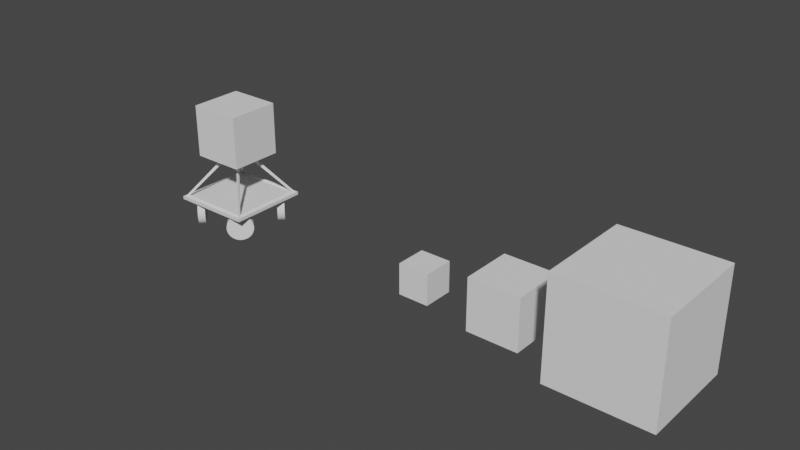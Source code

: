 # Source: crudemodel.blend  (saved by Blender 3.1.7; exported with 4.5.12 LTS)
import bpy
from mathutils import Matrix  # noqa: F401  (used for matrix-valued properties, if any)

bpy.ops.wm.read_factory_settings(use_empty=True)
scene = bpy.context.scene
scene.name = 'Scene'

# ---- collections
col_collection = bpy.data.collections.new('Collection'); scene.collection.children.link(col_collection)

# ---- world
world_world = bpy.data.worlds.new('World'); scene.world = world_world
world_world.use_nodes = True; world_world.node_tree.nodes.clear()
_N = world_world.node_tree.nodes; _L = world_world.node_tree.links
n0 = _N.new('ShaderNodeOutputWorld'); n0.name = 'World Output'; n0.location = (300, 300)
n1 = _N.new('ShaderNodeBackground'); n1.name = 'Background'; n1.location = (10, 300)
n1.inputs[0].default_value = (0.05088, 0.05088, 0.05088, 1.0)
_L.new(n1.outputs[0], n0.inputs[0])
n0.is_active_output = True
world_world.color = (0.05088, 0.05088, 0.05088)
world_world.use_sun_shadow = False
world_world.sun_shadow_jitter_overblur = 0.0

# ---- meshes
me_plane = bpy.data.meshes.new('Plane')
me_plane.from_pydata([(-1.0, -1.0, 0.0), (1.0, -1.0, 0.0), (-1.0, 1.0, 0.0), (1.0, 1.0, 0.0), (-1.0, 1.0, -0.07517), (-1.0, -1.0, -0.07517), (1.0, -1.0, -0.07517), (1.0, 1.0, -0.07517)], [], [(0, 2, 3, 1), (5, 6, 7, 4), (3, 2, 4, 7), (0, 1, 6, 5), (1, 3, 7, 6), (2, 0, 5, 4)])
_uv = me_plane.uv_layers.new(name='UVMap')
_uv.uv.foreach_set('vector', [0.0, 0.0, 0.0, 1.0, 1.0, 1.0, 1.0, 0.0, 0.0, 0.0, 1.0, 0.0, 1.0, 1.0, 0.0, 1.0, 1.0, 1.0, 0.0, 1.0, 0.0, 1.0, 1.0, 1.0, 0.0, 0.0, 1.0, 0.0, 1.0, 0.0, 0.0, 0.0, 1.0, 0.0, 1.0, 1.0, 1.0, 1.0, 1.0, 0.0, 0.0, 1.0, 0.0, 0.0, 0.0, 0.0, 0.0, 1.0])
me_plane.use_remesh_fix_poles = True
me_plane.use_remesh_preserve_attributes = False
me_plane.update()
me_cone = bpy.data.meshes.new('Cone')
me_cone.from_pydata([(3.241e-08, 2.025, -1.0), (2.025, -5.612e-08, -1.0), (-1.446e-07, -2.025, -1.0), (-2.025, 5.656e-08, -1.0), (0.0, 0.0, 1.0)], [], [(0, 4, 1), (1, 4, 2), (0, 1, 2, 3), (2, 4, 3), (3, 4, 0)])
_uv = me_cone.uv_layers.new(name='UVMap')
_uv.uv.foreach_set('vector', [0.25, 0.49, 0.25, 0.25, 0.49, 0.25, 0.49, 0.25, 0.25, 0.25, 0.25, 0.01, 0.75, 0.49, 0.99, 0.25, 0.75, 0.01, 0.51, 0.25, 0.25, 0.01, 0.25, 0.25, 0.01, 0.25, 0.01, 0.25, 0.25, 0.25, 0.25, 0.49])
me_cone.use_remesh_fix_poles = True
me_cone.use_remesh_preserve_attributes = False
me_cone.update()
me_cube_002 = bpy.data.meshes.new('Cube.002')
me_cube_002.from_pydata([(-1.0, -1.0, -1.0), (-1.0, -1.0, 1.0), (-1.0, 1.0, -1.0), (-1.0, 1.0, 1.0), (1.0, -1.0, -1.0), (1.0, -1.0, 1.0), (1.0, 1.0, -1.0), (1.0, 1.0, 1.0)], [], [(0, 1, 3, 2), (2, 3, 7, 6), (6, 7, 5, 4), (4, 5, 1, 0), (2, 6, 4, 0), (7, 3, 1, 5)])
_uv = me_cube_002.uv_layers.new(name='UVMap')
_uv.uv.foreach_set('vector', [0.375, 0.0, 0.625, 0.0, 0.625, 0.25, 0.375, 0.25, 0.375, 0.25, 0.625, 0.25, 0.625, 0.5, 0.375, 0.5, 0.375, 0.5, 0.625, 0.5, 0.625, 0.75, 0.375, 0.75, 0.375, 0.75, 0.625, 0.75, 0.625, 1.0, 0.375, 1.0, 0.125, 0.5, 0.375, 0.5, 0.375, 0.75, 0.125, 0.75, 0.625, 0.5, 0.875, 0.5, 0.875, 0.75, 0.625, 0.75])
me_cube_002.use_remesh_fix_poles = True
me_cube_002.use_remesh_preserve_attributes = False
me_cube_002.update()
me_cylinder = bpy.data.meshes.new('Cylinder')
me_cylinder.from_pydata([(0.6201, 0.8015, -1.519), (0.6201, 0.6069, -1.325), (0.733, 0.8105, -1.51), (0.733, 0.6159, -1.316), (0.8403, 0.837, -1.484), (0.8403, 0.6424, -1.289), (0.9365, 0.8798, -1.441), (0.9365, 0.6852, -1.246), (1.017, 0.9366, -1.384), (1.017, 0.742, -1.189), (1.077, 1.005, -1.316), (1.077, 0.81, -1.121), (1.115, 1.08, -1.24), (1.115, 0.8859, -1.046), (1.128, 1.16, -1.16), (1.128, 0.9657, -0.9657), (1.115, 1.24, -1.08), (1.115, 1.046, -0.8859), (1.077, 1.316, -1.005), (1.077, 1.121, -0.81), (1.017, 1.384, -0.9366), (1.017, 1.189, -0.742), (0.9365, 1.441, -0.8798), (0.9365, 1.246, -0.6852), (0.8403, 1.484, -0.837), (0.8403, 1.289, -0.6424), (0.733, 1.51, -0.8105), (0.733, 1.316, -0.6159), (0.6201, 1.519, -0.8015), (0.6201, 1.325, -0.6069), (0.5072, 1.51, -0.8105), (0.5072, 1.316, -0.6159), (0.3999, 1.484, -0.837), (0.3999, 1.289, -0.6424), (0.3037, 1.441, -0.8798), (0.3037, 1.246, -0.6852), (0.2233, 1.384, -0.9366), (0.2233, 1.189, -0.742), (0.1629, 1.316, -1.005), (0.1629, 1.121, -0.81), (0.1254, 1.24, -1.08), (0.1254, 1.046, -0.8859), (0.1126, 1.16, -1.16), (0.1126, 0.9657, -0.9657), (0.1254, 1.08, -1.24), (0.1254, 0.8859, -1.046), (0.1629, 1.005, -1.316), (0.1629, 0.81, -1.121), (0.2233, 0.9366, -1.384), (0.2233, 0.742, -1.189), (0.3037, 0.8798, -1.441), (0.3037, 0.6852, -1.246), (0.3999, 0.837, -1.484), (0.3999, 0.6424, -1.289), (0.5072, 0.8105, -1.51), (0.5072, 0.6159, -1.316)], [], [(0, 1, 3, 2), (2, 3, 5, 4), (4, 5, 7, 6), (6, 7, 9, 8), (8, 9, 11, 10), (10, 11, 13, 12), (12, 13, 15, 14), (14, 15, 17, 16), (16, 17, 19, 18), (18, 19, 21, 20), (20, 21, 23, 22), (22, 23, 25, 24), (24, 25, 27, 26), (26, 27, 29, 28), (28, 29, 31, 30), (30, 31, 33, 32), (32, 33, 35, 34), (34, 35, 37, 36), (36, 37, 39, 38), (38, 39, 41, 40), (40, 41, 43, 42), (42, 43, 45, 44), (44, 45, 47, 46), (46, 47, 49, 48), (48, 49, 51, 50), (50, 51, 53, 52), (3, 1, 55, 53, 51, 49, 47, 45, 43, 41, 39, 37, 35, 33, 31, 29, 27, 25, 23, 21, 19, 17, 15, 13, 11, 9, 7, 5), (52, 53, 55, 54), (54, 55, 1, 0), (0, 2, 4, 6, 8, 10, 12, 14, 16, 18, 20, 22, 24, 26, 28, 30, 32, 34, 36, 38, 40, 42, 44, 46, 48, 50, 52, 54)])
_k = {(0, 2): 1.0, (1, 3): 1.0, (2, 4): 1.0, (3, 5): 1.0, (4, 6): 1.0, (5, 7): 1.0, (6, 8): 1.0, (7, 9): 1.0, (8, 10): 1.0, (9, 11): 1.0, (10, 12): 1.0, (11, 13): 1.0, (12, 14): 1.0, (13, 15): 1.0, (14, 16): 1.0, (15, 17): 1.0, (16, 18): 1.0, (17, 19): 1.0, (18, 20): 1.0, (19, 21): 1.0, (20, 22): 1.0, (21, 23): 1.0, (22, 24): 1.0, (23, 25): 1.0, (24, 26): 1.0, (25, 27): 1.0, (26, 28): 1.0, (27, 29): 1.0, (28, 30): 1.0, (29, 31): 1.0, (30, 32): 1.0, (31, 33): 1.0, (32, 34): 1.0, (33, 35): 1.0, (34, 36): 1.0, (35, 37): 1.0, (36, 38): 1.0, (37, 39): 1.0, (38, 40): 1.0, (39, 41): 1.0, (40, 42): 1.0, (41, 43): 1.0, (42, 44): 1.0, (43, 45): 1.0, (44, 46): 1.0, (45, 47): 1.0, (46, 48): 1.0, (47, 49): 1.0, (48, 50): 1.0, (49, 51): 1.0, (50, 52): 1.0, (51, 53): 1.0, (52, 54): 1.0, (53, 55): 1.0, (0, 54): 1.0, (1, 55): 1.0}
me_cylinder.attributes.new('crease_edge', 'FLOAT', 'EDGE').data.foreach_set('value', [_k.get((min(e.vertices), max(e.vertices)), 0.0) for e in me_cylinder.edges])
_uv = me_cylinder.uv_layers.new(name='UVMap')
_uv.uv.foreach_set('vector', [1.0, 0.5, 1.0, 1.0, 0.9643, 1.0, 0.9643, 0.5, 0.9643, 0.5, 0.9643, 1.0, 0.9286, 1.0, 0.9286, 0.5, 0.9286, 0.5, 0.9286, 1.0, 0.8929, 1.0, 0.8929, 0.5, 0.8929, 0.5, 0.8929, 1.0, 0.8571, 1.0, 0.8571, 0.5, 0.8571, 0.5, 0.8571, 1.0, 0.8214, 1.0, 0.8214, 0.5, 0.8214, 0.5, 0.8214, 1.0, 0.7857, 1.0, 0.7857, 0.5, 0.7857, 0.5, 0.7857, 1.0, 0.75, 1.0, 0.75, 0.5, 0.75, 0.5, 0.75, 1.0, 0.7143, 1.0, 0.7143, 0.5, 0.7143, 0.5, 0.7143, 1.0, 0.6786, 1.0, 0.6786, 0.5, 0.6786, 0.5, 0.6786, 1.0, 0.6429, 1.0, 0.6429, 0.5, 0.6429, 0.5, 0.6429, 1.0, 0.6071, 1.0, 0.6071, 0.5, 0.6071, 0.5, 0.6071, 1.0, 0.5714, 1.0, 0.5714, 0.5, 0.5714, 0.5, 0.5714, 1.0, 0.5357, 1.0, 0.5357, 0.5, 0.5357, 0.5, 0.5357, 1.0, 0.5, 1.0, 0.5, 0.5, 0.5, 0.5, 0.5, 1.0, 0.4643, 1.0, 0.4643, 0.5, 0.4643, 0.5, 0.4643, 1.0, 0.4286, 1.0, 0.4286, 0.5, 0.4286, 0.5, 0.4286, 1.0, 0.3929, 1.0, 0.3929, 0.5, 0.3929, 0.5, 0.3929, 1.0, 0.3571, 1.0, 0.3571, 0.5, 0.3571, 0.5, 0.3571, 1.0, 0.3214, 1.0, 0.3214, 0.5, 0.3214, 0.5, 0.3214, 1.0, 0.2857, 1.0, 0.2857, 0.5, 0.2857, 0.5, 0.2857, 1.0, 0.25, 1.0, 0.25, 0.5, 0.25, 0.5, 0.25, 1.0, 0.2143, 1.0, 0.2143, 0.5, 0.2143, 0.5, 0.2143, 1.0, 0.1786, 1.0, 0.1786, 0.5, 0.1786, 0.5, 0.1786, 1.0, 0.1429, 1.0, 0.1429, 0.5, 0.1429, 0.5, 0.1429, 1.0, 0.1071, 1.0, 0.1071, 0.5, 0.1071, 0.5, 0.1071, 1.0, 0.07143, 1.0, 0.07143, 0.5, 0.3034, 0.484, 0.25, 0.49, 0.1966, 0.484, 0.1459, 0.4662, 0.1004, 0.4376, 0.06236, 0.3996, 0.03377, 0.3541, 0.01602, 0.3034, 0.01, 0.25, 0.01602, 0.1966, 0.03377, 0.1459, 0.06236, 0.1004, 0.1004, 0.06236, 0.1459, 0.03377, 0.1966, 0.01602, 0.25, 0.01, 0.3034, 0.01602, 0.3541, 0.03377, 0.3996, 0.06236, 0.4376, 0.1004, 0.4662, 0.1459, 0.484, 0.1966, 0.49, 0.25, 0.484, 0.3034, 0.4662, 0.3541, 0.4376, 0.3996, 0.3996, 0.4376, 0.3541, 0.4662, 0.07143, 0.5, 0.07143, 1.0, 0.03571, 1.0, 0.03571, 0.5, 0.03571, 0.5, 0.03571, 1.0, 1.565e-07, 1.0, 1.565e-07, 0.5, 0.75, 0.49, 0.8034, 0.484, 0.8541, 0.4662, 0.8996, 0.4376, 0.9376, 0.3996, 0.9662, 0.3541, 0.984, 0.3034, 0.99, 0.25, 0.984, 0.1966, 0.9662, 0.1459, 0.9376, 0.1004, 0.8996, 0.06236, 0.8541, 0.03377, 0.8034, 0.01602, 0.75, 0.01, 0.6966, 0.01602, 0.6459, 0.03377, 0.6004, 0.06236, 0.5624, 0.1004, 0.5338, 0.1459, 0.516, 0.1966, 0.51, 0.25, 0.516, 0.3034, 0.5338, 0.3541, 0.5624, 0.3996, 0.6004, 0.4376, 0.6459, 0.4662, 0.6966, 0.484])
me_cylinder.use_remesh_fix_poles = True
me_cylinder.use_remesh_preserve_attributes = False
me_cylinder.update()
me_cylinder_001 = bpy.data.meshes.new('Cylinder.001')
me_cylinder_001.from_pydata([(0.6201, 0.8015, 1.519), (0.733, 0.8105, 1.51), (0.6201, 0.6069, 1.325), (0.5072, 0.8105, 1.51), (0.3999, 0.837, 1.484), (0.5072, 0.6159, 1.316), (0.3999, 0.6424, 1.289), (0.3037, 0.6852, 1.246), (0.2233, 0.742, 1.189), (0.3037, 0.8798, 1.441), (0.2233, 0.9366, 1.384), (0.1629, 1.005, 1.316), (0.1254, 1.08, 1.24), (0.1629, 0.81, 1.121), (0.1254, 0.8859, 1.046), (0.1126, 0.9657, 0.9657), (0.1254, 1.046, 0.8859), (0.1126, 1.16, 1.16), (0.1254, 1.24, 1.08), (0.1629, 1.316, 1.005), (0.2233, 1.384, 0.9366), (0.1629, 1.121, 0.81), (0.2233, 1.189, 0.742), (0.3037, 1.246, 0.6852), (0.3999, 1.289, 0.6424), (0.3037, 1.441, 0.8798), (0.3999, 1.484, 0.837), (0.5072, 1.51, 0.8105), (0.6201, 1.519, 0.8015), (0.5072, 1.316, 0.6159), (0.6201, 1.325, 0.6069), (0.733, 1.316, 0.6159), (0.8403, 1.289, 0.6424), (0.733, 1.51, 0.8105), (0.8403, 1.484, 0.837), (0.9365, 1.441, 0.8798), (1.017, 1.384, 0.9366), (0.9365, 1.246, 0.6852), (1.017, 1.189, 0.742), (1.077, 1.121, 0.81), (1.115, 1.046, 0.8859), (1.077, 1.316, 1.005), (1.115, 1.24, 1.08), (1.128, 1.16, 1.16), (1.115, 1.08, 1.24), (1.128, 0.9657, 0.9657), (1.115, 0.8859, 1.046), (1.077, 0.81, 1.121), (1.017, 0.742, 1.189), (1.077, 1.005, 1.316), (1.017, 0.9366, 1.384), (0.9365, 0.8798, 1.441), (0.8403, 0.837, 1.484), (0.9365, 0.6852, 1.246), (0.8403, 0.6424, 1.289), (0.733, 0.6159, 1.316)], [], [(0, 1, 52, 51, 50, 49, 44, 43, 42, 41, 36, 35, 34, 33, 28, 27, 26, 25, 20, 19, 18, 17, 12, 11, 10, 9, 4, 3), (0, 2, 55, 1), (3, 5, 2, 0), (4, 6, 5, 3), (55, 2, 5, 6, 7, 8, 13, 14, 15, 16, 21, 22, 23, 24, 29, 30, 31, 32, 37, 38, 39, 40, 45, 46, 47, 48, 53, 54), (9, 7, 6, 4), (10, 8, 7, 9), (11, 13, 8, 10), (12, 14, 13, 11), (17, 15, 14, 12), (18, 16, 15, 17), (19, 21, 16, 18), (20, 22, 21, 19), (25, 23, 22, 20), (26, 24, 23, 25), (27, 29, 24, 26), (28, 30, 29, 27), (33, 31, 30, 28), (34, 32, 31, 33), (35, 37, 32, 34), (36, 38, 37, 35), (41, 39, 38, 36), (42, 40, 39, 41), (43, 45, 40, 42), (44, 46, 45, 43), (49, 47, 46, 44), (50, 48, 47, 49), (51, 53, 48, 50), (52, 54, 53, 51), (1, 55, 54, 52)])
_k = {(0, 1): 1.0, (0, 3): 1.0, (3, 4): 1.0, (5, 6): 1.0, (2, 5): 1.0, (6, 7): 1.0, (7, 8): 1.0, (9, 10): 1.0, (4, 9): 1.0, (10, 11): 1.0, (11, 12): 1.0, (13, 14): 1.0, (8, 13): 1.0, (14, 15): 1.0, (15, 16): 1.0, (17, 18): 1.0, (12, 17): 1.0, (18, 19): 1.0, (19, 20): 1.0, (21, 22): 1.0, (16, 21): 1.0, (22, 23): 1.0, (23, 24): 1.0, (25, 26): 1.0, (20, 25): 1.0, (26, 27): 1.0, (27, 28): 1.0, (29, 30): 1.0, (24, 29): 1.0, (30, 31): 1.0, (31, 32): 1.0, (33, 34): 1.0, (28, 33): 1.0, (34, 35): 1.0, (35, 36): 1.0, (37, 38): 1.0, (32, 37): 1.0, (38, 39): 1.0, (39, 40): 1.0, (41, 42): 1.0, (36, 41): 1.0, (42, 43): 1.0, (43, 44): 1.0, (45, 46): 1.0, (40, 45): 1.0, (46, 47): 1.0, (47, 48): 1.0, (49, 50): 1.0, (44, 49): 1.0, (50, 51): 1.0, (51, 52): 1.0, (53, 54): 1.0, (48, 53): 1.0, (54, 55): 1.0, (2, 55): 1.0, (1, 52): 1.0}
me_cylinder_001.attributes.new('crease_edge', 'FLOAT', 'EDGE').data.foreach_set('value', [_k.get((min(e.vertices), max(e.vertices)), 0.0) for e in me_cylinder_001.edges])
_uv = me_cylinder_001.uv_layers.new(name='UVMap')
_uv.uv.foreach_set('vector', [0.75, 0.49, 0.8034, 0.484, 0.8541, 0.4662, 0.8996, 0.4376, 0.9376, 0.3996, 0.9662, 0.3541, 0.984, 0.3034, 0.99, 0.25, 0.984, 0.1966, 0.9662, 0.1459, 0.9376, 0.1004, 0.8996, 0.06236, 0.8541, 0.03377, 0.8034, 0.01602, 0.75, 0.01, 0.6966, 0.01602, 0.6459, 0.03377, 0.6004, 0.06236, 0.5624, 0.1004, 0.5338, 0.1459, 0.516, 0.1966, 0.51, 0.25, 0.516, 0.3034, 0.5338, 0.3541, 0.5624, 0.3996, 0.6004, 0.4376, 0.6459, 0.4662, 0.6966, 0.484, 1.0, 0.5, 1.0, 1.0, 0.9643, 1.0, 0.9643, 0.5, 0.03571, 0.5, 0.03571, 1.0, 1.565e-07, 1.0, 1.565e-07, 0.5, 0.07143, 0.5, 0.07143, 1.0, 0.03571, 1.0, 0.03571, 0.5, 0.3034, 0.484, 0.25, 0.49, 0.1966, 0.484, 0.1459, 0.4662, 0.1004, 0.4376, 0.06236, 0.3996, 0.03377, 0.3541, 0.01602, 0.3034, 0.01, 0.25, 0.01602, 0.1966, 0.03377, 0.1459, 0.06236, 0.1004, 0.1004, 0.06236, 0.1459, 0.03377, 0.1966, 0.01602, 0.25, 0.01, 0.3034, 0.01602, 0.3541, 0.03377, 0.3996, 0.06236, 0.4376, 0.1004, 0.4662, 0.1459, 0.484, 0.1966, 0.49, 0.25, 0.484, 0.3034, 0.4662, 0.3541, 0.4376, 0.3996, 0.3996, 0.4376, 0.3541, 0.4662, 0.1071, 0.5, 0.1071, 1.0, 0.07143, 1.0, 0.07143, 0.5, 0.1429, 0.5, 0.1429, 1.0, 0.1071, 1.0, 0.1071, 0.5, 0.1786, 0.5, 0.1786, 1.0, 0.1429, 1.0, 0.1429, 0.5, 0.2143, 0.5, 0.2143, 1.0, 0.1786, 1.0, 0.1786, 0.5, 0.25, 0.5, 0.25, 1.0, 0.2143, 1.0, 0.2143, 0.5, 0.2857, 0.5, 0.2857, 1.0, 0.25, 1.0, 0.25, 0.5, 0.3214, 0.5, 0.3214, 1.0, 0.2857, 1.0, 0.2857, 0.5, 0.3571, 0.5, 0.3571, 1.0, 0.3214, 1.0, 0.3214, 0.5, 0.3929, 0.5, 0.3929, 1.0, 0.3571, 1.0, 0.3571, 0.5, 0.4286, 0.5, 0.4286, 1.0, 0.3929, 1.0, 0.3929, 0.5, 0.4643, 0.5, 0.4643, 1.0, 0.4286, 1.0, 0.4286, 0.5, 0.5, 0.5, 0.5, 1.0, 0.4643, 1.0, 0.4643, 0.5, 0.5357, 0.5, 0.5357, 1.0, 0.5, 1.0, 0.5, 0.5, 0.5714, 0.5, 0.5714, 1.0, 0.5357, 1.0, 0.5357, 0.5, 0.6071, 0.5, 0.6071, 1.0, 0.5714, 1.0, 0.5714, 0.5, 0.6429, 0.5, 0.6429, 1.0, 0.6071, 1.0, 0.6071, 0.5, 0.6786, 0.5, 0.6786, 1.0, 0.6429, 1.0, 0.6429, 0.5, 0.7143, 0.5, 0.7143, 1.0, 0.6786, 1.0, 0.6786, 0.5, 0.75, 0.5, 0.75, 1.0, 0.7143, 1.0, 0.7143, 0.5, 0.7857, 0.5, 0.7857, 1.0, 0.75, 1.0, 0.75, 0.5, 0.8214, 0.5, 0.8214, 1.0, 0.7857, 1.0, 0.7857, 0.5, 0.8571, 0.5, 0.8571, 1.0, 0.8214, 1.0, 0.8214, 0.5, 0.8929, 0.5, 0.8929, 1.0, 0.8571, 1.0, 0.8571, 0.5, 0.9286, 0.5, 0.9286, 1.0, 0.8929, 1.0, 0.8929, 0.5, 0.9643, 0.5, 0.9643, 1.0, 0.9286, 1.0, 0.9286, 0.5])
me_cylinder_001.use_remesh_fix_poles = True
me_cylinder_001.use_remesh_preserve_attributes = False
me_cylinder_001.update()
me_cylinder_002 = bpy.data.meshes.new('Cylinder.002')
me_cylinder_002.from_pydata([(0.6201, -0.8015, -1.519), (0.733, -0.8105, -1.51), (0.6201, -0.6069, -1.325), (0.5072, -0.8105, -1.51), (0.3999, -0.837, -1.484), (0.5072, -0.6159, -1.316), (0.3999, -0.6424, -1.289), (0.3037, -0.6852, -1.246), (0.2233, -0.742, -1.189), (0.3037, -0.8798, -1.441), (0.2233, -0.9366, -1.384), (0.1629, -1.005, -1.316), (0.1254, -1.08, -1.24), (0.1629, -0.81, -1.121), (0.1254, -0.8859, -1.046), (0.1126, -0.9657, -0.9657), (0.1254, -1.046, -0.8859), (0.1126, -1.16, -1.16), (0.1254, -1.24, -1.08), (0.1629, -1.316, -1.005), (0.2233, -1.384, -0.9366), (0.1629, -1.121, -0.81), (0.2233, -1.189, -0.742), (0.3037, -1.246, -0.6852), (0.3999, -1.289, -0.6424), (0.3037, -1.441, -0.8798), (0.3999, -1.484, -0.837), (0.5072, -1.51, -0.8105), (0.6201, -1.519, -0.8015), (0.5072, -1.316, -0.6159), (0.6201, -1.325, -0.6069), (0.733, -1.316, -0.6159), (0.8403, -1.289, -0.6424), (0.733, -1.51, -0.8105), (0.8403, -1.484, -0.837), (0.9365, -1.441, -0.8798), (1.017, -1.384, -0.9366), (0.9365, -1.246, -0.6852), (1.017, -1.189, -0.742), (1.077, -1.121, -0.81), (1.115, -1.046, -0.8859), (1.077, -1.316, -1.005), (1.115, -1.24, -1.08), (1.128, -1.16, -1.16), (1.115, -1.08, -1.24), (1.128, -0.9657, -0.9657), (1.115, -0.8859, -1.046), (1.077, -0.81, -1.121), (1.017, -0.742, -1.189), (1.077, -1.005, -1.316), (1.017, -0.9366, -1.384), (0.9365, -0.8798, -1.441), (0.8403, -0.837, -1.484), (0.9365, -0.6852, -1.246), (0.8403, -0.6424, -1.289), (0.733, -0.6159, -1.316)], [], [(0, 1, 52, 51, 50, 49, 44, 43, 42, 41, 36, 35, 34, 33, 28, 27, 26, 25, 20, 19, 18, 17, 12, 11, 10, 9, 4, 3), (0, 2, 55, 1), (3, 5, 2, 0), (4, 6, 5, 3), (55, 2, 5, 6, 7, 8, 13, 14, 15, 16, 21, 22, 23, 24, 29, 30, 31, 32, 37, 38, 39, 40, 45, 46, 47, 48, 53, 54), (9, 7, 6, 4), (10, 8, 7, 9), (11, 13, 8, 10), (12, 14, 13, 11), (17, 15, 14, 12), (18, 16, 15, 17), (19, 21, 16, 18), (20, 22, 21, 19), (25, 23, 22, 20), (26, 24, 23, 25), (27, 29, 24, 26), (28, 30, 29, 27), (33, 31, 30, 28), (34, 32, 31, 33), (35, 37, 32, 34), (36, 38, 37, 35), (41, 39, 38, 36), (42, 40, 39, 41), (43, 45, 40, 42), (44, 46, 45, 43), (49, 47, 46, 44), (50, 48, 47, 49), (51, 53, 48, 50), (52, 54, 53, 51), (1, 55, 54, 52)])
_k = {(0, 1): 1.0, (0, 3): 1.0, (3, 4): 1.0, (5, 6): 1.0, (2, 5): 1.0, (6, 7): 1.0, (7, 8): 1.0, (9, 10): 1.0, (4, 9): 1.0, (10, 11): 1.0, (11, 12): 1.0, (13, 14): 1.0, (8, 13): 1.0, (14, 15): 1.0, (15, 16): 1.0, (17, 18): 1.0, (12, 17): 1.0, (18, 19): 1.0, (19, 20): 1.0, (21, 22): 1.0, (16, 21): 1.0, (22, 23): 1.0, (23, 24): 1.0, (25, 26): 1.0, (20, 25): 1.0, (26, 27): 1.0, (27, 28): 1.0, (29, 30): 1.0, (24, 29): 1.0, (30, 31): 1.0, (31, 32): 1.0, (33, 34): 1.0, (28, 33): 1.0, (34, 35): 1.0, (35, 36): 1.0, (37, 38): 1.0, (32, 37): 1.0, (38, 39): 1.0, (39, 40): 1.0, (41, 42): 1.0, (36, 41): 1.0, (42, 43): 1.0, (43, 44): 1.0, (45, 46): 1.0, (40, 45): 1.0, (46, 47): 1.0, (47, 48): 1.0, (49, 50): 1.0, (44, 49): 1.0, (50, 51): 1.0, (51, 52): 1.0, (53, 54): 1.0, (48, 53): 1.0, (54, 55): 1.0, (2, 55): 1.0, (1, 52): 1.0}
me_cylinder_002.attributes.new('crease_edge', 'FLOAT', 'EDGE').data.foreach_set('value', [_k.get((min(e.vertices), max(e.vertices)), 0.0) for e in me_cylinder_002.edges])
_uv = me_cylinder_002.uv_layers.new(name='UVMap')
_uv.uv.foreach_set('vector', [0.75, 0.49, 0.8034, 0.484, 0.8541, 0.4662, 0.8996, 0.4376, 0.9376, 0.3996, 0.9662, 0.3541, 0.984, 0.3034, 0.99, 0.25, 0.984, 0.1966, 0.9662, 0.1459, 0.9376, 0.1004, 0.8996, 0.06236, 0.8541, 0.03377, 0.8034, 0.01602, 0.75, 0.01, 0.6966, 0.01602, 0.6459, 0.03377, 0.6004, 0.06236, 0.5624, 0.1004, 0.5338, 0.1459, 0.516, 0.1966, 0.51, 0.25, 0.516, 0.3034, 0.5338, 0.3541, 0.5624, 0.3996, 0.6004, 0.4376, 0.6459, 0.4662, 0.6966, 0.484, 1.0, 0.5, 1.0, 1.0, 0.9643, 1.0, 0.9643, 0.5, 0.03571, 0.5, 0.03571, 1.0, 1.565e-07, 1.0, 1.565e-07, 0.5, 0.07143, 0.5, 0.07143, 1.0, 0.03571, 1.0, 0.03571, 0.5, 0.3034, 0.484, 0.25, 0.49, 0.1966, 0.484, 0.1459, 0.4662, 0.1004, 0.4376, 0.06236, 0.3996, 0.03377, 0.3541, 0.01602, 0.3034, 0.01, 0.25, 0.01602, 0.1966, 0.03377, 0.1459, 0.06236, 0.1004, 0.1004, 0.06236, 0.1459, 0.03377, 0.1966, 0.01602, 0.25, 0.01, 0.3034, 0.01602, 0.3541, 0.03377, 0.3996, 0.06236, 0.4376, 0.1004, 0.4662, 0.1459, 0.484, 0.1966, 0.49, 0.25, 0.484, 0.3034, 0.4662, 0.3541, 0.4376, 0.3996, 0.3996, 0.4376, 0.3541, 0.4662, 0.1071, 0.5, 0.1071, 1.0, 0.07143, 1.0, 0.07143, 0.5, 0.1429, 0.5, 0.1429, 1.0, 0.1071, 1.0, 0.1071, 0.5, 0.1786, 0.5, 0.1786, 1.0, 0.1429, 1.0, 0.1429, 0.5, 0.2143, 0.5, 0.2143, 1.0, 0.1786, 1.0, 0.1786, 0.5, 0.25, 0.5, 0.25, 1.0, 0.2143, 1.0, 0.2143, 0.5, 0.2857, 0.5, 0.2857, 1.0, 0.25, 1.0, 0.25, 0.5, 0.3214, 0.5, 0.3214, 1.0, 0.2857, 1.0, 0.2857, 0.5, 0.3571, 0.5, 0.3571, 1.0, 0.3214, 1.0, 0.3214, 0.5, 0.3929, 0.5, 0.3929, 1.0, 0.3571, 1.0, 0.3571, 0.5, 0.4286, 0.5, 0.4286, 1.0, 0.3929, 1.0, 0.3929, 0.5, 0.4643, 0.5, 0.4643, 1.0, 0.4286, 1.0, 0.4286, 0.5, 0.5, 0.5, 0.5, 1.0, 0.4643, 1.0, 0.4643, 0.5, 0.5357, 0.5, 0.5357, 1.0, 0.5, 1.0, 0.5, 0.5, 0.5714, 0.5, 0.5714, 1.0, 0.5357, 1.0, 0.5357, 0.5, 0.6071, 0.5, 0.6071, 1.0, 0.5714, 1.0, 0.5714, 0.5, 0.6429, 0.5, 0.6429, 1.0, 0.6071, 1.0, 0.6071, 0.5, 0.6786, 0.5, 0.6786, 1.0, 0.6429, 1.0, 0.6429, 0.5, 0.7143, 0.5, 0.7143, 1.0, 0.6786, 1.0, 0.6786, 0.5, 0.75, 0.5, 0.75, 1.0, 0.7143, 1.0, 0.7143, 0.5, 0.7857, 0.5, 0.7857, 1.0, 0.75, 1.0, 0.75, 0.5, 0.8214, 0.5, 0.8214, 1.0, 0.7857, 1.0, 0.7857, 0.5, 0.8571, 0.5, 0.8571, 1.0, 0.8214, 1.0, 0.8214, 0.5, 0.8929, 0.5, 0.8929, 1.0, 0.8571, 1.0, 0.8571, 0.5, 0.9286, 0.5, 0.9286, 1.0, 0.8929, 1.0, 0.8929, 0.5, 0.9643, 0.5, 0.9643, 1.0, 0.9286, 1.0, 0.9286, 0.5])
me_cylinder_002.use_remesh_fix_poles = True
me_cylinder_002.use_remesh_preserve_attributes = False
me_cylinder_002.update()
me_cylinder_003 = bpy.data.meshes.new('Cylinder.003')
me_cylinder_003.from_pydata([(0.6201, -0.8015, 1.519), (0.733, -0.8105, 1.51), (0.6201, -0.6069, 1.325), (0.5072, -0.8105, 1.51), (0.3999, -0.837, 1.484), (0.5072, -0.6159, 1.316), (0.3999, -0.6424, 1.289), (0.3037, -0.6852, 1.246), (0.2233, -0.742, 1.189), (0.3037, -0.8798, 1.441), (0.2233, -0.9366, 1.384), (0.1629, -1.005, 1.316), (0.1254, -1.08, 1.24), (0.1629, -0.81, 1.121), (0.1254, -0.8859, 1.046), (0.1126, -0.9657, 0.9657), (0.1254, -1.046, 0.8859), (0.1126, -1.16, 1.16), (0.1254, -1.24, 1.08), (0.1629, -1.316, 1.005), (0.2233, -1.384, 0.9366), (0.1629, -1.121, 0.81), (0.2233, -1.189, 0.742), (0.3037, -1.246, 0.6852), (0.3999, -1.289, 0.6424), (0.3037, -1.441, 0.8798), (0.3999, -1.484, 0.837), (0.5072, -1.51, 0.8105), (0.6201, -1.519, 0.8015), (0.5072, -1.316, 0.6159), (0.6201, -1.325, 0.6069), (0.733, -1.316, 0.6159), (0.8403, -1.289, 0.6424), (0.733, -1.51, 0.8105), (0.8403, -1.484, 0.837), (0.9365, -1.441, 0.8798), (1.017, -1.384, 0.9366), (0.9365, -1.246, 0.6852), (1.017, -1.189, 0.742), (1.077, -1.121, 0.81), (1.115, -1.046, 0.8859), (1.077, -1.316, 1.005), (1.115, -1.24, 1.08), (1.128, -1.16, 1.16), (1.115, -1.08, 1.24), (1.128, -0.9657, 0.9657), (1.115, -0.8859, 1.046), (1.077, -0.81, 1.121), (1.017, -0.742, 1.189), (1.077, -1.005, 1.316), (1.017, -0.9366, 1.384), (0.9365, -0.8798, 1.441), (0.8403, -0.837, 1.484), (0.9365, -0.6852, 1.246), (0.8403, -0.6424, 1.289), (0.733, -0.6159, 1.316)], [], [(0, 1, 52, 51, 50, 49, 44, 43, 42, 41, 36, 35, 34, 33, 28, 27, 26, 25, 20, 19, 18, 17, 12, 11, 10, 9, 4, 3), (0, 2, 55, 1), (3, 5, 2, 0), (4, 6, 5, 3), (55, 2, 5, 6, 7, 8, 13, 14, 15, 16, 21, 22, 23, 24, 29, 30, 31, 32, 37, 38, 39, 40, 45, 46, 47, 48, 53, 54), (9, 7, 6, 4), (10, 8, 7, 9), (11, 13, 8, 10), (12, 14, 13, 11), (17, 15, 14, 12), (18, 16, 15, 17), (19, 21, 16, 18), (20, 22, 21, 19), (25, 23, 22, 20), (26, 24, 23, 25), (27, 29, 24, 26), (28, 30, 29, 27), (33, 31, 30, 28), (34, 32, 31, 33), (35, 37, 32, 34), (36, 38, 37, 35), (41, 39, 38, 36), (42, 40, 39, 41), (43, 45, 40, 42), (44, 46, 45, 43), (49, 47, 46, 44), (50, 48, 47, 49), (51, 53, 48, 50), (52, 54, 53, 51), (1, 55, 54, 52)])
_k = {(0, 1): 1.0, (0, 3): 1.0, (3, 4): 1.0, (5, 6): 1.0, (2, 5): 1.0, (6, 7): 1.0, (7, 8): 1.0, (9, 10): 1.0, (4, 9): 1.0, (10, 11): 1.0, (11, 12): 1.0, (13, 14): 1.0, (8, 13): 1.0, (14, 15): 1.0, (15, 16): 1.0, (17, 18): 1.0, (12, 17): 1.0, (18, 19): 1.0, (19, 20): 1.0, (21, 22): 1.0, (16, 21): 1.0, (22, 23): 1.0, (23, 24): 1.0, (25, 26): 1.0, (20, 25): 1.0, (26, 27): 1.0, (27, 28): 1.0, (29, 30): 1.0, (24, 29): 1.0, (30, 31): 1.0, (31, 32): 1.0, (33, 34): 1.0, (28, 33): 1.0, (34, 35): 1.0, (35, 36): 1.0, (37, 38): 1.0, (32, 37): 1.0, (38, 39): 1.0, (39, 40): 1.0, (41, 42): 1.0, (36, 41): 1.0, (42, 43): 1.0, (43, 44): 1.0, (45, 46): 1.0, (40, 45): 1.0, (46, 47): 1.0, (47, 48): 1.0, (49, 50): 1.0, (44, 49): 1.0, (50, 51): 1.0, (51, 52): 1.0, (53, 54): 1.0, (48, 53): 1.0, (54, 55): 1.0, (2, 55): 1.0, (1, 52): 1.0}
me_cylinder_003.attributes.new('crease_edge', 'FLOAT', 'EDGE').data.foreach_set('value', [_k.get((min(e.vertices), max(e.vertices)), 0.0) for e in me_cylinder_003.edges])
_uv = me_cylinder_003.uv_layers.new(name='UVMap')
_uv.uv.foreach_set('vector', [0.75, 0.49, 0.8034, 0.484, 0.8541, 0.4662, 0.8996, 0.4376, 0.9376, 0.3996, 0.9662, 0.3541, 0.984, 0.3034, 0.99, 0.25, 0.984, 0.1966, 0.9662, 0.1459, 0.9376, 0.1004, 0.8996, 0.06236, 0.8541, 0.03377, 0.8034, 0.01602, 0.75, 0.01, 0.6966, 0.01602, 0.6459, 0.03377, 0.6004, 0.06236, 0.5624, 0.1004, 0.5338, 0.1459, 0.516, 0.1966, 0.51, 0.25, 0.516, 0.3034, 0.5338, 0.3541, 0.5624, 0.3996, 0.6004, 0.4376, 0.6459, 0.4662, 0.6966, 0.484, 1.0, 0.5, 1.0, 1.0, 0.9643, 1.0, 0.9643, 0.5, 0.03571, 0.5, 0.03571, 1.0, 1.565e-07, 1.0, 1.565e-07, 0.5, 0.07143, 0.5, 0.07143, 1.0, 0.03571, 1.0, 0.03571, 0.5, 0.3034, 0.484, 0.25, 0.49, 0.1966, 0.484, 0.1459, 0.4662, 0.1004, 0.4376, 0.06236, 0.3996, 0.03377, 0.3541, 0.01602, 0.3034, 0.01, 0.25, 0.01602, 0.1966, 0.03377, 0.1459, 0.06236, 0.1004, 0.1004, 0.06236, 0.1459, 0.03377, 0.1966, 0.01602, 0.25, 0.01, 0.3034, 0.01602, 0.3541, 0.03377, 0.3996, 0.06236, 0.4376, 0.1004, 0.4662, 0.1459, 0.484, 0.1966, 0.49, 0.25, 0.484, 0.3034, 0.4662, 0.3541, 0.4376, 0.3996, 0.3996, 0.4376, 0.3541, 0.4662, 0.1071, 0.5, 0.1071, 1.0, 0.07143, 1.0, 0.07143, 0.5, 0.1429, 0.5, 0.1429, 1.0, 0.1071, 1.0, 0.1071, 0.5, 0.1786, 0.5, 0.1786, 1.0, 0.1429, 1.0, 0.1429, 0.5, 0.2143, 0.5, 0.2143, 1.0, 0.1786, 1.0, 0.1786, 0.5, 0.25, 0.5, 0.25, 1.0, 0.2143, 1.0, 0.2143, 0.5, 0.2857, 0.5, 0.2857, 1.0, 0.25, 1.0, 0.25, 0.5, 0.3214, 0.5, 0.3214, 1.0, 0.2857, 1.0, 0.2857, 0.5, 0.3571, 0.5, 0.3571, 1.0, 0.3214, 1.0, 0.3214, 0.5, 0.3929, 0.5, 0.3929, 1.0, 0.3571, 1.0, 0.3571, 0.5, 0.4286, 0.5, 0.4286, 1.0, 0.3929, 1.0, 0.3929, 0.5, 0.4643, 0.5, 0.4643, 1.0, 0.4286, 1.0, 0.4286, 0.5, 0.5, 0.5, 0.5, 1.0, 0.4643, 1.0, 0.4643, 0.5, 0.5357, 0.5, 0.5357, 1.0, 0.5, 1.0, 0.5, 0.5, 0.5714, 0.5, 0.5714, 1.0, 0.5357, 1.0, 0.5357, 0.5, 0.6071, 0.5, 0.6071, 1.0, 0.5714, 1.0, 0.5714, 0.5, 0.6429, 0.5, 0.6429, 1.0, 0.6071, 1.0, 0.6071, 0.5, 0.6786, 0.5, 0.6786, 1.0, 0.6429, 1.0, 0.6429, 0.5, 0.7143, 0.5, 0.7143, 1.0, 0.6786, 1.0, 0.6786, 0.5, 0.75, 0.5, 0.75, 1.0, 0.7143, 1.0, 0.7143, 0.5, 0.7857, 0.5, 0.7857, 1.0, 0.75, 1.0, 0.75, 0.5, 0.8214, 0.5, 0.8214, 1.0, 0.7857, 1.0, 0.7857, 0.5, 0.8571, 0.5, 0.8571, 1.0, 0.8214, 1.0, 0.8214, 0.5, 0.8929, 0.5, 0.8929, 1.0, 0.8571, 1.0, 0.8571, 0.5, 0.9286, 0.5, 0.9286, 1.0, 0.8929, 1.0, 0.8929, 0.5, 0.9643, 0.5, 0.9643, 1.0, 0.9286, 1.0, 0.9286, 0.5])
me_cylinder_003.use_remesh_fix_poles = True
me_cylinder_003.use_remesh_preserve_attributes = False
me_cylinder_003.update()
me_cube_003 = bpy.data.meshes.new('Cube.003')
me_cube_003.from_pydata([(-1.0, -1.0, -1.0), (-1.0, -1.0, 1.0), (-1.0, 1.0, -1.0), (-1.0, 1.0, 1.0), (1.0, -1.0, -1.0), (1.0, -1.0, 1.0), (1.0, 1.0, -1.0), (1.0, 1.0, 1.0)], [], [(0, 1, 3, 2), (2, 3, 7, 6), (6, 7, 5, 4), (4, 5, 1, 0), (2, 6, 4, 0), (7, 3, 1, 5)])
_uv = me_cube_003.uv_layers.new(name='UVMap')
_uv.uv.foreach_set('vector', [0.375, 0.0, 0.625, 0.0, 0.625, 0.25, 0.375, 0.25, 0.375, 0.25, 0.625, 0.25, 0.625, 0.5, 0.375, 0.5, 0.375, 0.5, 0.625, 0.5, 0.625, 0.75, 0.375, 0.75, 0.375, 0.75, 0.625, 0.75, 0.625, 1.0, 0.375, 1.0, 0.125, 0.5, 0.375, 0.5, 0.375, 0.75, 0.125, 0.75, 0.625, 0.5, 0.875, 0.5, 0.875, 0.75, 0.625, 0.75])
me_cube_003.use_remesh_fix_poles = True
me_cube_003.use_remesh_preserve_attributes = False
me_cube_003.update()
me_cube_004 = bpy.data.meshes.new('Cube.004')
me_cube_004.from_pydata([(-1.0, -1.0, -1.0), (-1.0, -1.0, 1.0), (-1.0, 1.0, -1.0), (-1.0, 1.0, 1.0), (1.0, -1.0, -1.0), (1.0, -1.0, 1.0), (1.0, 1.0, -1.0), (1.0, 1.0, 1.0)], [], [(0, 1, 3, 2), (2, 3, 7, 6), (6, 7, 5, 4), (4, 5, 1, 0), (2, 6, 4, 0), (7, 3, 1, 5)])
_uv = me_cube_004.uv_layers.new(name='UVMap')
_uv.uv.foreach_set('vector', [0.375, 0.0, 0.625, 0.0, 0.625, 0.25, 0.375, 0.25, 0.375, 0.25, 0.625, 0.25, 0.625, 0.5, 0.375, 0.5, 0.375, 0.5, 0.625, 0.5, 0.625, 0.75, 0.375, 0.75, 0.375, 0.75, 0.625, 0.75, 0.625, 1.0, 0.375, 1.0, 0.125, 0.5, 0.375, 0.5, 0.375, 0.75, 0.125, 0.75, 0.625, 0.5, 0.875, 0.5, 0.875, 0.75, 0.625, 0.75])
me_cube_004.use_remesh_fix_poles = True
me_cube_004.use_remesh_preserve_attributes = False
me_cube_004.update()
me_cube_005 = bpy.data.meshes.new('Cube.005')
me_cube_005.from_pydata([(-1.0, -1.0, -1.0), (-1.0, -1.0, 1.0), (-1.0, 1.0, -1.0), (-1.0, 1.0, 1.0), (1.0, -1.0, -1.0), (1.0, -1.0, 1.0), (1.0, 1.0, -1.0), (1.0, 1.0, 1.0)], [], [(0, 1, 3, 2), (2, 3, 7, 6), (6, 7, 5, 4), (4, 5, 1, 0), (2, 6, 4, 0), (7, 3, 1, 5)])
_uv = me_cube_005.uv_layers.new(name='UVMap')
_uv.uv.foreach_set('vector', [0.375, 0.0, 0.625, 0.0, 0.625, 0.25, 0.375, 0.25, 0.375, 0.25, 0.625, 0.25, 0.625, 0.5, 0.375, 0.5, 0.375, 0.5, 0.625, 0.5, 0.625, 0.75, 0.375, 0.75, 0.375, 0.75, 0.625, 0.75, 0.625, 1.0, 0.375, 1.0, 0.125, 0.5, 0.375, 0.5, 0.375, 0.75, 0.125, 0.75, 0.625, 0.5, 0.875, 0.5, 0.875, 0.75, 0.625, 0.75])
me_cube_005.use_remesh_fix_poles = True
me_cube_005.use_remesh_preserve_attributes = False
me_cube_005.update()
me_sphere = bpy.data.meshes.new('Sphere')
me_sphere.from_pydata([(0.0, 0.1951, 0.9808), (0.0, 0.3827, 0.9239), (0.0, 0.7071, 0.7071), (0.0, 0.8315, 0.5556), (0.0, 0.9239, 0.3827), (0.0, 1.0, -4.371e-08), (0.0, 0.9239, -0.3827), (0.0, 0.8315, -0.5556), (0.0, 0.7071, -0.7071), (0.05049, 0.1884, 0.9808), (0.09905, 0.3696, 0.9239), (0.1438, 0.5366, 0.8315), (0.183, 0.683, 0.7071), (0.2152, 0.8031, 0.5556), (0.2391, 0.8924, 0.3827), (0.2538, 0.9474, 0.1951), (0.2588, 0.9659, -4.371e-08), (0.2538, 0.9474, -0.1951), (0.2391, 0.8924, -0.3827), (0.2152, 0.8031, -0.5556), (0.183, 0.683, -0.7071), (0.1438, 0.5366, -0.8315), (0.09905, 0.3696, -0.9239), (0.05049, 0.1884, -0.9808), (0.09755, 0.169, 0.9808), (0.1913, 0.3314, 0.9239), (0.2778, 0.4811, 0.8315), (0.3536, 0.6124, 0.7071), (0.4157, 0.7201, 0.5556), (0.4619, 0.8001, 0.3827), (0.4904, 0.8494, 0.1951), (0.5, 0.866, -4.371e-08), (0.4904, 0.8494, -0.1951), (0.4619, 0.8001, -0.3827), (0.4157, 0.7201, -0.5556), (0.3536, 0.6124, -0.7071), (0.2778, 0.4811, -0.8315), (0.1913, 0.3314, -0.9239), (0.09755, 0.169, -0.9808), (0.1379, 0.1379, 0.9808), (0.2706, 0.2706, 0.9239), (0.3928, 0.3928, 0.8315), (0.5, 0.5, 0.7071), (0.5879, 0.5879, 0.5556), (0.6533, 0.6533, 0.3827), (0.6935, 0.6935, 0.1951), (0.7071, 0.7071, -4.371e-08), (0.6935, 0.6935, -0.1951), (0.6533, 0.6533, -0.3827), (0.5879, 0.5879, -0.5556), (0.5, 0.5, -0.7071), (0.3928, 0.3928, -0.8315), (0.2706, 0.2706, -0.9239), (0.1379, 0.1379, -0.9808), (0.169, 0.09755, 0.9808), (0.3314, 0.1913, 0.9239), (0.4811, 0.2778, 0.8315), (0.6124, 0.3536, 0.7071), (0.7201, 0.4157, 0.5556), (0.8001, 0.4619, 0.3827), (0.8494, 0.4904, 0.1951), (0.866, 0.5, -4.371e-08), (0.8494, 0.4904, -0.1951), (0.8001, 0.4619, -0.3827), (0.7201, 0.4157, -0.5556), (0.6124, 0.3536, -0.7071), (0.4811, 0.2778, -0.8315), (0.3314, 0.1913, -0.9239), (0.169, 0.09755, -0.9808), (0.1884, 0.05049, 0.9808), (0.3696, 0.09905, 0.9239), (0.5366, 0.1438, 0.8315), (0.683, 0.183, 0.7071), (0.8031, 0.2152, 0.5556), (0.8924, 0.2391, 0.3827), (0.9474, 0.2538, 0.1951), (0.9659, 0.2588, -4.371e-08), (0.9474, 0.2538, -0.1951), (0.8924, 0.2391, -0.3827), (0.8031, 0.2152, -0.5556), (0.683, 0.183, -0.7071), (0.5366, 0.1438, -0.8315), (0.3696, 0.09905, -0.9239), (0.1884, 0.05049, -0.9808), (0.1951, -9.984e-08, 0.9808), (0.3827, -1.147e-07, 0.9239), (0.5556, -7.748e-08, 0.8315), (0.7071, -3.278e-08, 0.7071), (0.8315, -9.239e-08, 0.5556), (0.9239, -3.278e-08, 0.3827), (0.9808, -4.768e-08, 0.1951), (1.0, -3.278e-08, -4.371e-08), (0.9808, -4.768e-08, -0.1951), (0.9239, -9.239e-08, -0.3827), (0.8315, -1.073e-07, -0.5556), (0.7071, -3.278e-08, -0.7071), (0.5556, -1.222e-07, -0.8315), (0.3827, -9.239e-08, -0.9239), (0.1951, -9.611e-08, -0.9808), (0.1884, -0.05049, 0.9808), (0.3696, -0.09905, 0.9239), (0.5366, -0.1438, 0.8315), (0.683, -0.183, 0.7071), (0.8031, -0.2152, 0.5556), (0.8924, -0.2391, 0.3827), (0.9474, -0.2538, 0.1951), (0.9659, -0.2588, -4.371e-08), (0.9474, -0.2538, -0.1951), (0.8924, -0.2391, -0.3827), (0.8031, -0.2152, -0.5556), (0.683, -0.183, -0.7071), (0.5366, -0.1438, -0.8315), (0.3696, -0.09905, -0.9239), (0.1884, -0.05049, -0.9808), (0.169, -0.09755, 0.9808), (0.3314, -0.1913, 0.9239), (0.4811, -0.2778, 0.8315), (0.6124, -0.3536, 0.7071), (0.7201, -0.4157, 0.5556), (0.8001, -0.4619, 0.3827), (0.8494, -0.4904, 0.1951), (0.866, -0.5, -4.371e-08), (0.8494, -0.4904, -0.1951), (0.8001, -0.4619, -0.3827), (0.7201, -0.4157, -0.5556), (0.6124, -0.3536, -0.7071), (0.4811, -0.2778, -0.8315), (0.3314, -0.1913, -0.9239), (0.169, -0.09755, -0.9808), (0.1379, -0.1379, 0.9808), (0.2706, -0.2706, 0.9239), (0.3928, -0.3928, 0.8315), (0.5, -0.5, 0.7071), (0.5879, -0.5879, 0.5556), (0.6533, -0.6533, 0.3827), (0.6935, -0.6935, 0.1951), (0.7071, -0.7071, -4.371e-08), (0.6935, -0.6935, -0.1951), (0.6533, -0.6533, -0.3827), (0.5879, -0.5879, -0.5556), (0.5, -0.5, -0.7071), (0.3928, -0.3928, -0.8315), (0.2706, -0.2706, -0.9239), (0.1379, -0.1379, -0.9808), (0.09755, -0.169, 0.9808), (0.1913, -0.3314, 0.9239), (0.2778, -0.4811, 0.8315), (0.3536, -0.6124, 0.7071), (0.4157, -0.7201, 0.5556), (0.4619, -0.8001, 0.3827), (0.4904, -0.8494, 0.1951), (0.5, -0.866, -4.371e-08), (0.4904, -0.8494, -0.1951), (0.4619, -0.8001, -0.3827), (0.4157, -0.7201, -0.5556), (0.3536, -0.6124, -0.7071), (0.2778, -0.4811, -0.8315), (0.1913, -0.3314, -0.9239), (0.09755, -0.169, -0.9808), (0.05049, -0.1884, 0.9808), (0.09905, -0.3696, 0.9239), (0.1438, -0.5366, 0.8315), (0.183, -0.683, 0.7071), (0.2152, -0.8031, 0.5556), (0.2391, -0.8924, 0.3827), (0.2538, -0.9474, 0.1951), (0.2588, -0.9659, -4.371e-08), (0.2538, -0.9474, -0.1951), (0.2391, -0.8924, -0.3827), (0.2152, -0.8031, -0.5556), (0.183, -0.683, -0.7071), (0.1438, -0.5366, -0.8315), (0.09905, -0.3696, -0.9239), (0.05049, -0.1884, -0.9808), (2.749e-10, -0.1951, 0.9808), (1.518e-08, -0.3827, 0.9239), (3.753e-08, -0.5556, 0.8315), (8.223e-08, -0.7071, 0.7071), (-2.208e-08, -0.8315, 0.5556), (7.726e-09, -0.9239, 0.3827), (8.223e-08, -0.9808, 0.1951), (-7.176e-09, -1.0, -4.371e-08), (8.223e-08, -0.9808, -0.1951), (-7.176e-09, -0.9239, -0.3827), (-8.168e-08, -0.8315, -0.5556), (8.223e-08, -0.7071, -0.7071), (-3.698e-08, -0.5556, -0.8315), (3.008e-08, -0.3827, -0.9239), (7.726e-09, -0.1951, -0.9808), (-0.05049, -0.1884, 0.9808), (-0.09905, -0.3696, 0.9239), (-0.1438, -0.5366, 0.8315), (-0.183, -0.683, 0.7071), (-0.2152, -0.8031, 0.5556), (-0.2391, -0.8924, 0.3827), (-0.2538, -0.9474, 0.1951), (-0.2588, -0.9659, -4.371e-08), (-0.2538, -0.9474, -0.1951), (-0.2391, -0.8924, -0.3827), (-0.2152, -0.8031, -0.5556), (-0.183, -0.683, -0.7071), (-0.1438, -0.5366, -0.8315), (-0.09905, -0.3696, -0.9239), (-0.05049, -0.1884, -0.9808), (-0.09755, -0.169, 0.9808), (-0.1913, -0.3314, 0.9239), (-0.2778, -0.4811, 0.8315), (-0.3536, -0.6124, 0.7071), (-0.4157, -0.7201, 0.5556), (-0.4619, -0.8001, 0.3827), (-0.4904, -0.8494, 0.1951), (-0.5, -0.866, -4.371e-08), (-0.4904, -0.8494, -0.1951), (-0.4619, -0.8001, -0.3827), (-0.4157, -0.7201, -0.5556), (-0.3536, -0.6124, -0.7071), (-0.2778, -0.4811, -0.8315), (-0.1913, -0.3314, -0.9239), (-0.09755, -0.169, -0.9808), (0.0, -8.742e-08, -1.0), (-0.1379, -0.1379, 0.9808), (-0.2706, -0.2706, 0.9239), (-0.3928, -0.3928, 0.8315), (-0.5, -0.5, 0.7071), (-0.5879, -0.5879, 0.5556), (-0.6533, -0.6533, 0.3827), (-0.6935, -0.6935, 0.1951), (-0.7071, -0.7071, -4.371e-08), (-0.6935, -0.6935, -0.1951), (-0.6533, -0.6533, -0.3827), (-0.5879, -0.5879, -0.5556), (-0.5, -0.5, -0.7071), (-0.3928, -0.3928, -0.8315), (-0.2706, -0.2706, -0.9239), (-0.1379, -0.1379, -0.9808), (-7.571e-08, -1.311e-07, 1.0), (-0.169, -0.09755, 0.9808), (-0.3314, -0.1913, 0.9239), (-0.4811, -0.2778, 0.8315), (-0.6124, -0.3536, 0.7071), (-0.7201, -0.4157, 0.5556), (-0.8001, -0.4619, 0.3827), (-0.8494, -0.4904, 0.1951), (-0.866, -0.5, -4.371e-08), (-0.8494, -0.4904, -0.1951), (-0.8001, -0.4619, -0.3827), (-0.7201, -0.4157, -0.5556), (-0.6124, -0.3536, -0.7071), (-0.4811, -0.2778, -0.8315), (-0.3314, -0.1913, -0.9239), (-0.169, -0.09755, -0.9808), (-0.1884, -0.05049, 0.9808), (-0.3696, -0.09905, 0.9239), (-0.5366, -0.1438, 0.8315), (-0.683, -0.183, 0.7071), (-0.8031, -0.2152, 0.5556), (-0.8924, -0.2391, 0.3827), (-0.9474, -0.2538, 0.1951), (-0.9659, -0.2588, -4.371e-08), (-0.9474, -0.2538, -0.1951), (-0.8924, -0.2391, -0.3827), (-0.8031, -0.2152, -0.5556), (-0.683, -0.183, -0.7071), (-0.5366, -0.1438, -0.8315), (-0.3696, -0.09905, -0.9239), (-0.1884, -0.05049, -0.9808), (-0.1951, -7.748e-08, 0.9808), (-0.3827, -7.748e-08, 0.9239), (-0.5556, -1.222e-07, 0.8315), (-0.7071, -9.239e-08, 0.7071), (-0.8315, 2.682e-08, 0.5556), (-0.9239, -4.768e-08, 0.3827), (-0.9808, -1.52e-07, 0.1951), (-1.0, -1.788e-08, -4.371e-08), (-0.9808, -1.52e-07, -0.1951), (-0.9239, -4.768e-08, -0.3827), (-0.8315, 4.172e-08, -0.5556), (-0.7071, -9.239e-08, -0.7071), (-0.5556, -4.768e-08, -0.8315), (-0.3827, -1.073e-07, -0.9239), (-0.1951, -9.239e-08, -0.9808), (-0.1884, 0.05049, 0.9808), (-0.3696, 0.09905, 0.9239), (-0.5366, 0.1438, 0.8315), (-0.683, 0.183, 0.7071), (-0.8031, 0.2152, 0.5556), (-0.8924, 0.2391, 0.3827), (-0.9474, 0.2538, 0.1951), (-0.9659, 0.2588, -4.371e-08), (-0.9474, 0.2538, -0.1951), (-0.8924, 0.2391, -0.3827), (-0.8031, 0.2152, -0.5556), (-0.683, 0.183, -0.7071), (-0.5366, 0.1438, -0.8315), (-0.3696, 0.09905, -0.9239), (-0.1884, 0.05049, -0.9808), (-0.169, 0.09755, 0.9808), (-0.3314, 0.1913, 0.9239), (-0.4811, 0.2778, 0.8315), (-0.6124, 0.3536, 0.7071), (-0.7201, 0.4157, 0.5556), (-0.8001, 0.4619, 0.3827), (-0.8494, 0.4904, 0.1951), (-0.866, 0.5, -4.371e-08), (-0.8494, 0.4904, -0.1951), (-0.8001, 0.4619, -0.3827), (-0.7201, 0.4157, -0.5556), (-0.6124, 0.3536, -0.7071), (-0.4811, 0.2778, -0.8315), (-0.3314, 0.1913, -0.9239), (-0.169, 0.09755, -0.9808), (-0.1379, 0.1379, 0.9808), (-0.2706, 0.2706, 0.9239), (-0.3928, 0.3928, 0.8315), (-0.5, 0.5, 0.7071), (-0.5879, 0.5879, 0.5556), (-0.6533, 0.6533, 0.3827), (-0.6935, 0.6935, 0.1951), (-0.7071, 0.7071, -4.371e-08), (-0.6935, 0.6935, -0.1951), (-0.6533, 0.6533, -0.3827), (-0.5879, 0.5879, -0.5556), (-0.5, 0.5, -0.7071), (-0.3928, 0.3928, -0.8315), (-0.2706, 0.2706, -0.9239), (-0.1379, 0.1379, -0.9808), (-0.09755, 0.169, 0.9808), (-0.1913, 0.3314, 0.9239), (-0.2778, 0.4811, 0.8315), (-0.3536, 0.6124, 0.7071), (-0.4157, 0.7201, 0.5556), (-0.4619, 0.8001, 0.3827), (-0.4904, 0.8494, 0.1951), (-0.5, 0.866, -4.371e-08), (-0.4904, 0.8494, -0.1951), (-0.4619, 0.8001, -0.3827), (-0.4157, 0.7201, -0.5556), (-0.3536, 0.6124, -0.7071), (-0.2778, 0.4811, -0.8315), (-0.1913, 0.3314, -0.9239), (-0.09755, 0.169, -0.9808), (-0.05049, 0.1884, 0.9808), (-0.09905, 0.3696, 0.9239), (-0.1438, 0.5366, 0.8315), (-0.183, 0.683, 0.7071), (-0.2152, 0.8031, 0.5556), (-0.2391, 0.8924, 0.3827), (-0.2538, 0.9474, 0.1951), (-0.2588, 0.9659, -4.371e-08), (-0.2538, 0.9474, -0.1951), (-0.2391, 0.8924, -0.3827), (-0.2152, 0.8031, -0.5556), (-0.183, 0.683, -0.7071), (-0.1438, 0.5366, -0.8315), (-0.09905, 0.3696, -0.9239), (-0.05049, 0.1884, -0.9808), (-3.698e-08, 0.5556, 0.8315), (-8.168e-08, 0.9808, 0.1951), (-8.168e-08, 0.9808, -0.1951), (1.12e-07, 0.5556, -0.8315), (3.008e-08, 0.3827, -0.9239), (7.726e-09, 0.1951, -0.9808)], [], [(3, 2, 12, 13), (359, 8, 20, 21), (4, 3, 13, 14), (360, 359, 21, 22), (357, 4, 14, 15), (361, 360, 22, 23), (5, 357, 15, 16), (0, 235, 9), (219, 361, 23), (358, 5, 16, 17), (1, 0, 9, 10), (6, 358, 17, 18), (356, 1, 10, 11), (7, 6, 18, 19), (2, 356, 11, 12), (8, 7, 19, 20), (19, 18, 33, 34), (12, 11, 26, 27), (20, 19, 34, 35), (13, 12, 27, 28), (21, 20, 35, 36), (14, 13, 28, 29), (22, 21, 36, 37), (15, 14, 29, 30), (23, 22, 37, 38), (16, 15, 30, 31), (9, 235, 24), (219, 23, 38), (17, 16, 31, 32), (10, 9, 24, 25), (18, 17, 32, 33), (11, 10, 25, 26), (38, 37, 52, 53), (31, 30, 45, 46), (24, 235, 39), (219, 38, 53), (32, 31, 46, 47), (25, 24, 39, 40), (33, 32, 47, 48), (26, 25, 40, 41), (34, 33, 48, 49), (27, 26, 41, 42), (35, 34, 49, 50), (28, 27, 42, 43), (36, 35, 50, 51), (29, 28, 43, 44), (37, 36, 51, 52), (30, 29, 44, 45), (50, 49, 64, 65), (43, 42, 57, 58), (51, 50, 65, 66), (44, 43, 58, 59), (52, 51, 66, 67), (45, 44, 59, 60), (53, 52, 67, 68), (46, 45, 60, 61), (39, 235, 54), (219, 53, 68), (47, 46, 61, 62), (40, 39, 54, 55), (48, 47, 62, 63), (41, 40, 55, 56), (49, 48, 63, 64), (42, 41, 56, 57), (54, 235, 69), (219, 68, 83), (62, 61, 76, 77), (55, 54, 69, 70), (63, 62, 77, 78), (56, 55, 70, 71), (64, 63, 78, 79), (57, 56, 71, 72), (65, 64, 79, 80), (58, 57, 72, 73), (66, 65, 80, 81), (59, 58, 73, 74), (67, 66, 81, 82), (60, 59, 74, 75), (68, 67, 82, 83), (61, 60, 75, 76), (73, 72, 87, 88), (81, 80, 95, 96), (74, 73, 88, 89), (82, 81, 96, 97), (75, 74, 89, 90), (83, 82, 97, 98), (76, 75, 90, 91), (69, 235, 84), (219, 83, 98), (77, 76, 91, 92), (70, 69, 84, 85), (78, 77, 92, 93), (71, 70, 85, 86), (79, 78, 93, 94), (72, 71, 86, 87), (80, 79, 94, 95), (92, 91, 106, 107), (85, 84, 99, 100), (93, 92, 107, 108), (86, 85, 100, 101), (94, 93, 108, 109), (87, 86, 101, 102), (95, 94, 109, 110), (88, 87, 102, 103), (96, 95, 110, 111), (89, 88, 103, 104), (97, 96, 111, 112), (90, 89, 104, 105), (98, 97, 112, 113), (91, 90, 105, 106), (84, 235, 99), (219, 98, 113), (111, 110, 125, 126), (104, 103, 118, 119), (112, 111, 126, 127), (105, 104, 119, 120), (113, 112, 127, 128), (106, 105, 120, 121), (99, 235, 114), (219, 113, 128), (107, 106, 121, 122), (100, 99, 114, 115), (108, 107, 122, 123), (101, 100, 115, 116), (109, 108, 123, 124), (102, 101, 116, 117), (110, 109, 124, 125), (103, 102, 117, 118), (115, 114, 129, 130), (123, 122, 137, 138), (116, 115, 130, 131), (124, 123, 138, 139), (117, 116, 131, 132), (125, 124, 139, 140), (118, 117, 132, 133), (126, 125, 140, 141), (119, 118, 133, 134), (127, 126, 141, 142), (120, 119, 134, 135), (128, 127, 142, 143), (121, 120, 135, 136), (114, 235, 129), (219, 128, 143), (122, 121, 136, 137), (134, 133, 148, 149), (142, 141, 156, 157), (135, 134, 149, 150), (143, 142, 157, 158), (136, 135, 150, 151), (129, 235, 144), (219, 143, 158), (137, 136, 151, 152), (130, 129, 144, 145), (138, 137, 152, 153), (131, 130, 145, 146), (139, 138, 153, 154), (132, 131, 146, 147), (140, 139, 154, 155), (133, 132, 147, 148), (141, 140, 155, 156), (153, 152, 167, 168), (146, 145, 160, 161), (154, 153, 168, 169), (147, 146, 161, 162), (155, 154, 169, 170), (148, 147, 162, 163), (156, 155, 170, 171), (149, 148, 163, 164), (157, 156, 171, 172), (150, 149, 164, 165), (158, 157, 172, 173), (151, 150, 165, 166), (144, 235, 159), (219, 158, 173), (152, 151, 166, 167), (145, 144, 159, 160), (172, 171, 186, 187), (165, 164, 179, 180), (173, 172, 187, 188), (166, 165, 180, 181), (159, 235, 174), (219, 173, 188), (167, 166, 181, 182), (160, 159, 174, 175), (168, 167, 182, 183), (161, 160, 175, 176), (169, 168, 183, 184), (162, 161, 176, 177), (170, 169, 184, 185), (163, 162, 177, 178), (171, 170, 185, 186), (164, 163, 178, 179), (184, 183, 198, 199), (177, 176, 191, 192), (185, 184, 199, 200), (178, 177, 192, 193), (186, 185, 200, 201), (179, 178, 193, 194), (187, 186, 201, 202), (180, 179, 194, 195), (188, 187, 202, 203), (181, 180, 195, 196), (174, 235, 189), (219, 188, 203), (182, 181, 196, 197), (175, 174, 189, 190), (183, 182, 197, 198), (176, 175, 190, 191), (203, 202, 217, 218), (196, 195, 210, 211), (189, 235, 204), (219, 203, 218), (197, 196, 211, 212), (190, 189, 204, 205), (198, 197, 212, 213), (191, 190, 205, 206), (199, 198, 213, 214), (192, 191, 206, 207), (200, 199, 214, 215), (193, 192, 207, 208), (201, 200, 215, 216), (194, 193, 208, 209), (202, 201, 216, 217), (195, 194, 209, 210), (207, 206, 222, 223), (215, 214, 230, 231), (208, 207, 223, 224), (216, 215, 231, 232), (209, 208, 224, 225), (217, 216, 232, 233), (210, 209, 225, 226), (218, 217, 233, 234), (211, 210, 226, 227), (204, 235, 220), (219, 218, 234), (212, 211, 227, 228), (205, 204, 220, 221), (213, 212, 228, 229), (206, 205, 221, 222), (214, 213, 229, 230), (227, 226, 242, 243), (220, 235, 236), (219, 234, 250), (228, 227, 243, 244), (221, 220, 236, 237), (229, 228, 244, 245), (222, 221, 237, 238), (230, 229, 245, 246), (223, 222, 238, 239), (231, 230, 246, 247), (224, 223, 239, 240), (232, 231, 247, 248), (225, 224, 240, 241), (233, 232, 248, 249), (226, 225, 241, 242), (234, 233, 249, 250), (247, 246, 261, 262), (240, 239, 254, 255), (248, 247, 262, 263), (241, 240, 255, 256), (249, 248, 263, 264), (242, 241, 256, 257), (250, 249, 264, 265), (243, 242, 257, 258), (236, 235, 251), (219, 250, 265), (244, 243, 258, 259), (237, 236, 251, 252), (245, 244, 259, 260), (238, 237, 252, 253), (246, 245, 260, 261), (239, 238, 253, 254), (251, 235, 266), (219, 265, 280), (259, 258, 273, 274), (252, 251, 266, 267), (260, 259, 274, 275), (253, 252, 267, 268), (261, 260, 275, 276), (254, 253, 268, 269), (262, 261, 276, 277), (255, 254, 269, 270), (263, 262, 277, 278), (256, 255, 270, 271), (264, 263, 278, 279), (257, 256, 271, 272), (265, 264, 279, 280), (258, 257, 272, 273), (270, 269, 284, 285), (278, 277, 292, 293), (271, 270, 285, 286), (279, 278, 293, 294), (272, 271, 286, 287), (280, 279, 294, 295), (273, 272, 287, 288), (266, 235, 281), (219, 280, 295), (274, 273, 288, 289), (267, 266, 281, 282), (275, 274, 289, 290), (268, 267, 282, 283), (276, 275, 290, 291), (269, 268, 283, 284), (277, 276, 291, 292), (289, 288, 303, 304), (282, 281, 296, 297), (290, 289, 304, 305), (283, 282, 297, 298), (291, 290, 305, 306), (284, 283, 298, 299), (292, 291, 306, 307), (285, 284, 299, 300), (293, 292, 307, 308), (286, 285, 300, 301), (294, 293, 308, 309), (287, 286, 301, 302), (295, 294, 309, 310), (288, 287, 302, 303), (281, 235, 296), (219, 295, 310), (308, 307, 322, 323), (301, 300, 315, 316), (309, 308, 323, 324), (302, 301, 316, 317), (310, 309, 324, 325), (303, 302, 317, 318), (296, 235, 311), (219, 310, 325), (304, 303, 318, 319), (297, 296, 311, 312), (305, 304, 319, 320), (298, 297, 312, 313), (306, 305, 320, 321), (299, 298, 313, 314), (307, 306, 321, 322), (300, 299, 314, 315), (320, 319, 334, 335), (313, 312, 327, 328), (321, 320, 335, 336), (314, 313, 328, 329), (322, 321, 336, 337), (315, 314, 329, 330), (323, 322, 337, 338), (316, 315, 330, 331), (324, 323, 338, 339), (317, 316, 331, 332), (325, 324, 339, 340), (318, 317, 332, 333), (311, 235, 326), (219, 325, 340), (319, 318, 333, 334), (312, 311, 326, 327), (339, 338, 353, 354), (332, 331, 346, 347), (340, 339, 354, 355), (333, 332, 347, 348), (326, 235, 341), (219, 340, 355), (334, 333, 348, 349), (327, 326, 341, 342), (335, 334, 349, 350), (328, 327, 342, 343), (336, 335, 350, 351), (329, 328, 343, 344), (337, 336, 351, 352), (330, 329, 344, 345), (338, 337, 352, 353), (331, 330, 345, 346), (343, 342, 1, 356), (351, 350, 6, 7), (344, 343, 356, 2), (352, 351, 7, 8), (345, 344, 2, 3), (353, 352, 8, 359), (346, 345, 3, 4), (354, 353, 359, 360), (347, 346, 4, 357), (355, 354, 360, 361), (348, 347, 357, 5), (341, 235, 0), (219, 355, 361), (349, 348, 5, 358), (342, 341, 0, 1), (350, 349, 358, 6)])
me_sphere.polygons.foreach_set('use_smooth', [True] * 384)
_uv = me_sphere.uv_layers.new(name='UVMap')
_uv.uv.foreach_set('vector', [0.75, 0.6875, 0.75, 0.75, 0.7083, 0.75, 0.7083, 0.6875, 0.75, 0.1875, 0.75, 0.25, 0.7083, 0.25, 0.7083, 0.1875, 0.75, 0.625, 0.75, 0.6875, 0.7083, 0.6875, 0.7083, 0.625, 0.75, 0.125, 0.75, 0.1875, 0.7083, 0.1875, 0.7083, 0.125, 0.75, 0.5625, 0.75, 0.625, 0.7083, 0.625, 0.7083, 0.5625, 0.75, 0.0625, 0.75, 0.125, 0.7083, 0.125, 0.7083, 0.0625, 0.75, 0.5, 0.75, 0.5625, 0.7083, 0.5625, 0.7083, 0.5, 0.75, 0.9375, 0.7292, 1.0, 0.7083, 0.9375, 0.7292, 0.0, 0.75, 0.0625, 0.7083, 0.0625, 0.75, 0.4375, 0.75, 0.5, 0.7083, 0.5, 0.7083, 0.4375, 0.75, 0.875, 0.75, 0.9375, 0.7083, 0.9375, 0.7083, 0.875, 0.75, 0.375, 0.75, 0.4375, 0.7083, 0.4375, 0.7083, 0.375, 0.75, 0.8125, 0.75, 0.875, 0.7083, 0.875, 0.7083, 0.8125, 0.75, 0.3125, 0.75, 0.375, 0.7083, 0.375, 0.7083, 0.3125, 0.75, 0.75, 0.75, 0.8125, 0.7083, 0.8125, 0.7083, 0.75, 0.75, 0.25, 0.75, 0.3125, 0.7083, 0.3125, 0.7083, 0.25, 0.7083, 0.3125, 0.7083, 0.375, 0.6667, 0.375, 0.6667, 0.3125, 0.7083, 0.75, 0.7083, 0.8125, 0.6667, 0.8125, 0.6667, 0.75, 0.7083, 0.25, 0.7083, 0.3125, 0.6667, 0.3125, 0.6667, 0.25, 0.7083, 0.6875, 0.7083, 0.75, 0.6667, 0.75, 0.6667, 0.6875, 0.7083, 0.1875, 0.7083, 0.25, 0.6667, 0.25, 0.6667, 0.1875, 0.7083, 0.625, 0.7083, 0.6875, 0.6667, 0.6875, 0.6667, 0.625, 0.7083, 0.125, 0.7083, 0.1875, 0.6667, 0.1875, 0.6667, 0.125, 0.7083, 0.5625, 0.7083, 0.625, 0.6667, 0.625, 0.6667, 0.5625, 0.7083, 0.0625, 0.7083, 0.125, 0.6667, 0.125, 0.6667, 0.0625, 0.7083, 0.5, 0.7083, 0.5625, 0.6667, 0.5625, 0.6667, 0.5, 0.7083, 0.9375, 0.6875, 1.0, 0.6667, 0.9375, 0.6875, 0.0, 0.7083, 0.0625, 0.6667, 0.0625, 0.7083, 0.4375, 0.7083, 0.5, 0.6667, 0.5, 0.6667, 0.4375, 0.7083, 0.875, 0.7083, 0.9375, 0.6667, 0.9375, 0.6667, 0.875, 0.7083, 0.375, 0.7083, 0.4375, 0.6667, 0.4375, 0.6667, 0.375, 0.7083, 0.8125, 0.7083, 0.875, 0.6667, 0.875, 0.6667, 0.8125, 0.6667, 0.0625, 0.6667, 0.125, 0.625, 0.125, 0.625, 0.0625, 0.6667, 0.5, 0.6667, 0.5625, 0.625, 0.5625, 0.625, 0.5, 0.6667, 0.9375, 0.6458, 1.0, 0.625, 0.9375, 0.6458, 0.0, 0.6667, 0.0625, 0.625, 0.0625, 0.6667, 0.4375, 0.6667, 0.5, 0.625, 0.5, 0.625, 0.4375, 0.6667, 0.875, 0.6667, 0.9375, 0.625, 0.9375, 0.625, 0.875, 0.6667, 0.375, 0.6667, 0.4375, 0.625, 0.4375, 0.625, 0.375, 0.6667, 0.8125, 0.6667, 0.875, 0.625, 0.875, 0.625, 0.8125, 0.6667, 0.3125, 0.6667, 0.375, 0.625, 0.375, 0.625, 0.3125, 0.6667, 0.75, 0.6667, 0.8125, 0.625, 0.8125, 0.625, 0.75, 0.6667, 0.25, 0.6667, 0.3125, 0.625, 0.3125, 0.625, 0.25, 0.6667, 0.6875, 0.6667, 0.75, 0.625, 0.75, 0.625, 0.6875, 0.6667, 0.1875, 0.6667, 0.25, 0.625, 0.25, 0.625, 0.1875, 0.6667, 0.625, 0.6667, 0.6875, 0.625, 0.6875, 0.625, 0.625, 0.6667, 0.125, 0.6667, 0.1875, 0.625, 0.1875, 0.625, 0.125, 0.6667, 0.5625, 0.6667, 0.625, 0.625, 0.625, 0.625, 0.5625, 0.625, 0.25, 0.625, 0.3125, 0.5833, 0.3125, 0.5833, 0.25, 0.625, 0.6875, 0.625, 0.75, 0.5833, 0.75, 0.5833, 0.6875, 0.625, 0.1875, 0.625, 0.25, 0.5833, 0.25, 0.5833, 0.1875, 0.625, 0.625, 0.625, 0.6875, 0.5833, 0.6875, 0.5833, 0.625, 0.625, 0.125, 0.625, 0.1875, 0.5833, 0.1875, 0.5833, 0.125, 0.625, 0.5625, 0.625, 0.625, 0.5833, 0.625, 0.5833, 0.5625, 0.625, 0.0625, 0.625, 0.125, 0.5833, 0.125, 0.5833, 0.0625, 0.625, 0.5, 0.625, 0.5625, 0.5833, 0.5625, 0.5833, 0.5, 0.625, 0.9375, 0.6042, 1.0, 0.5833, 0.9375, 0.6042, 0.0, 0.625, 0.0625, 0.5833, 0.0625, 0.625, 0.4375, 0.625, 0.5, 0.5833, 0.5, 0.5833, 0.4375, 0.625, 0.875, 0.625, 0.9375, 0.5833, 0.9375, 0.5833, 0.875, 0.625, 0.375, 0.625, 0.4375, 0.5833, 0.4375, 0.5833, 0.375, 0.625, 0.8125, 0.625, 0.875, 0.5833, 0.875, 0.5833, 0.8125, 0.625, 0.3125, 0.625, 0.375, 0.5833, 0.375, 0.5833, 0.3125, 0.625, 0.75, 0.625, 0.8125, 0.5833, 0.8125, 0.5833, 0.75, 0.5833, 0.9375, 0.5625, 1.0, 0.5417, 0.9375, 0.5625, 0.0, 0.5833, 0.0625, 0.5417, 0.0625, 0.5833, 0.4375, 0.5833, 0.5, 0.5417, 0.5, 0.5417, 0.4375, 0.5833, 0.875, 0.5833, 0.9375, 0.5417, 0.9375, 0.5417, 0.875, 0.5833, 0.375, 0.5833, 0.4375, 0.5417, 0.4375, 0.5417, 0.375, 0.5833, 0.8125, 0.5833, 0.875, 0.5417, 0.875, 0.5417, 0.8125, 0.5833, 0.3125, 0.5833, 0.375, 0.5417, 0.375, 0.5417, 0.3125, 0.5833, 0.75, 0.5833, 0.8125, 0.5417, 0.8125, 0.5417, 0.75, 0.5833, 0.25, 0.5833, 0.3125, 0.5417, 0.3125, 0.5417, 0.25, 0.5833, 0.6875, 0.5833, 0.75, 0.5417, 0.75, 0.5417, 0.6875, 0.5833, 0.1875, 0.5833, 0.25, 0.5417, 0.25, 0.5417, 0.1875, 0.5833, 0.625, 0.5833, 0.6875, 0.5417, 0.6875, 0.5417, 0.625, 0.5833, 0.125, 0.5833, 0.1875, 0.5417, 0.1875, 0.5417, 0.125, 0.5833, 0.5625, 0.5833, 0.625, 0.5417, 0.625, 0.5417, 0.5625, 0.5833, 0.0625, 0.5833, 0.125, 0.5417, 0.125, 0.5417, 0.0625, 0.5833, 0.5, 0.5833, 0.5625, 0.5417, 0.5625, 0.5417, 0.5, 0.5417, 0.6875, 0.5417, 0.75, 0.5, 0.75, 0.5, 0.6875, 0.5417, 0.1875, 0.5417, 0.25, 0.5, 0.25, 0.5, 0.1875, 0.5417, 0.625, 0.5417, 0.6875, 0.5, 0.6875, 0.5, 0.625, 0.5417, 0.125, 0.5417, 0.1875, 0.5, 0.1875, 0.5, 0.125, 0.5417, 0.5625, 0.5417, 0.625, 0.5, 0.625, 0.5, 0.5625, 0.5417, 0.0625, 0.5417, 0.125, 0.5, 0.125, 0.5, 0.0625, 0.5417, 0.5, 0.5417, 0.5625, 0.5, 0.5625, 0.5, 0.5, 0.5417, 0.9375, 0.5208, 1.0, 0.5, 0.9375, 0.5208, 0.0, 0.5417, 0.0625, 0.5, 0.0625, 0.5417, 0.4375, 0.5417, 0.5, 0.5, 0.5, 0.5, 0.4375, 0.5417, 0.875, 0.5417, 0.9375, 0.5, 0.9375, 0.5, 0.875, 0.5417, 0.375, 0.5417, 0.4375, 0.5, 0.4375, 0.5, 0.375, 0.5417, 0.8125, 0.5417, 0.875, 0.5, 0.875, 0.5, 0.8125, 0.5417, 0.3125, 0.5417, 0.375, 0.5, 0.375, 0.5, 0.3125, 0.5417, 0.75, 0.5417, 0.8125, 0.5, 0.8125, 0.5, 0.75, 0.5417, 0.25, 0.5417, 0.3125, 0.5, 0.3125, 0.5, 0.25, 0.5, 0.4375, 0.5, 0.5, 0.4583, 0.5, 0.4583, 0.4375, 0.5, 0.875, 0.5, 0.9375, 0.4583, 0.9375, 0.4583, 0.875, 0.5, 0.375, 0.5, 0.4375, 0.4583, 0.4375, 0.4583, 0.375, 0.5, 0.8125, 0.5, 0.875, 0.4583, 0.875, 0.4583, 0.8125, 0.5, 0.3125, 0.5, 0.375, 0.4583, 0.375, 0.4583, 0.3125, 0.5, 0.75, 0.5, 0.8125, 0.4583, 0.8125, 0.4583, 0.75, 0.5, 0.25, 0.5, 0.3125, 0.4583, 0.3125, 0.4583, 0.25, 0.5, 0.6875, 0.5, 0.75, 0.4583, 0.75, 0.4583, 0.6875, 0.5, 0.1875, 0.5, 0.25, 0.4583, 0.25, 0.4583, 0.1875, 0.5, 0.625, 0.5, 0.6875, 0.4583, 0.6875, 0.4583, 0.625, 0.5, 0.125, 0.5, 0.1875, 0.4583, 0.1875, 0.4583, 0.125, 0.5, 0.5625, 0.5, 0.625, 0.4583, 0.625, 0.4583, 0.5625, 0.5, 0.0625, 0.5, 0.125, 0.4583, 0.125, 0.4583, 0.0625, 0.5, 0.5, 0.5, 0.5625, 0.4583, 0.5625, 0.4583, 0.5, 0.5, 0.9375, 0.4792, 1.0, 0.4583, 0.9375, 0.4792, 0.0, 0.5, 0.0625, 0.4583, 0.0625, 0.4583, 0.1875, 0.4583, 0.25, 0.4167, 0.25, 0.4167, 0.1875, 0.4583, 0.625, 0.4583, 0.6875, 0.4167, 0.6875, 0.4167, 0.625, 0.4583, 0.125, 0.4583, 0.1875, 0.4167, 0.1875, 0.4167, 0.125, 0.4583, 0.5625, 0.4583, 0.625, 0.4167, 0.625, 0.4167, 0.5625, 0.4583, 0.0625, 0.4583, 0.125, 0.4167, 0.125, 0.4167, 0.0625, 0.4583, 0.5, 0.4583, 0.5625, 0.4167, 0.5625, 0.4167, 0.5, 0.4583, 0.9375, 0.4375, 1.0, 0.4167, 0.9375, 0.4375, 0.0, 0.4583, 0.0625, 0.4167, 0.0625, 0.4583, 0.4375, 0.4583, 0.5, 0.4167, 0.5, 0.4167, 0.4375, 0.4583, 0.875, 0.4583, 0.9375, 0.4167, 0.9375, 0.4167, 0.875, 0.4583, 0.375, 0.4583, 0.4375, 0.4167, 0.4375, 0.4167, 0.375, 0.4583, 0.8125, 0.4583, 0.875, 0.4167, 0.875, 0.4167, 0.8125, 0.4583, 0.3125, 0.4583, 0.375, 0.4167, 0.375, 0.4167, 0.3125, 0.4583, 0.75, 0.4583, 0.8125, 0.4167, 0.8125, 0.4167, 0.75, 0.4583, 0.25, 0.4583, 0.3125, 0.4167, 0.3125, 0.4167, 0.25, 0.4583, 0.6875, 0.4583, 0.75, 0.4167, 0.75, 0.4167, 0.6875, 0.4167, 0.875, 0.4167, 0.9375, 0.375, 0.9375, 0.375, 0.875, 0.4167, 0.375, 0.4167, 0.4375, 0.375, 0.4375, 0.375, 0.375, 0.4167, 0.8125, 0.4167, 0.875, 0.375, 0.875, 0.375, 0.8125, 0.4167, 0.3125, 0.4167, 0.375, 0.375, 0.375, 0.375, 0.3125, 0.4167, 0.75, 0.4167, 0.8125, 0.375, 0.8125, 0.375, 0.75, 0.4167, 0.25, 0.4167, 0.3125, 0.375, 0.3125, 0.375, 0.25, 0.4167, 0.6875, 0.4167, 0.75, 0.375, 0.75, 0.375, 0.6875, 0.4167, 0.1875, 0.4167, 0.25, 0.375, 0.25, 0.375, 0.1875, 0.4167, 0.625, 0.4167, 0.6875, 0.375, 0.6875, 0.375, 0.625, 0.4167, 0.125, 0.4167, 0.1875, 0.375, 0.1875, 0.375, 0.125, 0.4167, 0.5625, 0.4167, 0.625, 0.375, 0.625, 0.375, 0.5625, 0.4167, 0.0625, 0.4167, 0.125, 0.375, 0.125, 0.375, 0.0625, 0.4167, 0.5, 0.4167, 0.5625, 0.375, 0.5625, 0.375, 0.5, 0.4167, 0.9375, 0.3958, 1.0, 0.375, 0.9375, 0.3958, 0.0, 0.4167, 0.0625, 0.375, 0.0625, 0.4167, 0.4375, 0.4167, 0.5, 0.375, 0.5, 0.375, 0.4375, 0.375, 0.625, 0.375, 0.6875, 0.3333, 0.6875, 0.3333, 0.625, 0.375, 0.125, 0.375, 0.1875, 0.3333, 0.1875, 0.3333, 0.125, 0.375, 0.5625, 0.375, 0.625, 0.3333, 0.625, 0.3333, 0.5625, 0.375, 0.0625, 0.375, 0.125, 0.3333, 0.125, 0.3333, 0.0625, 0.375, 0.5, 0.375, 0.5625, 0.3333, 0.5625, 0.3333, 0.5, 0.375, 0.9375, 0.3542, 1.0, 0.3333, 0.9375, 0.3542, 0.0, 0.375, 0.0625, 0.3333, 0.0625, 0.375, 0.4375, 0.375, 0.5, 0.3333, 0.5, 0.3333, 0.4375, 0.375, 0.875, 0.375, 0.9375, 0.3333, 0.9375, 0.3333, 0.875, 0.375, 0.375, 0.375, 0.4375, 0.3333, 0.4375, 0.3333, 0.375, 0.375, 0.8125, 0.375, 0.875, 0.3333, 0.875, 0.3333, 0.8125, 0.375, 0.3125, 0.375, 0.375, 0.3333, 0.375, 0.3333, 0.3125, 0.375, 0.75, 0.375, 0.8125, 0.3333, 0.8125, 0.3333, 0.75, 0.375, 0.25, 0.375, 0.3125, 0.3333, 0.3125, 0.3333, 0.25, 0.375, 0.6875, 0.375, 0.75, 0.3333, 0.75, 0.3333, 0.6875, 0.375, 0.1875, 0.375, 0.25, 0.3333, 0.25, 0.3333, 0.1875, 0.3333, 0.375, 0.3333, 0.4375, 0.2917, 0.4375, 0.2917, 0.375, 0.3333, 0.8125, 0.3333, 0.875, 0.2917, 0.875, 0.2917, 0.8125, 0.3333, 0.3125, 0.3333, 0.375, 0.2917, 0.375, 0.2917, 0.3125, 0.3333, 0.75, 0.3333, 0.8125, 0.2917, 0.8125, 0.2917, 0.75, 0.3333, 0.25, 0.3333, 0.3125, 0.2917, 0.3125, 0.2917, 0.25, 0.3333, 0.6875, 0.3333, 0.75, 0.2917, 0.75, 0.2917, 0.6875, 0.3333, 0.1875, 0.3333, 0.25, 0.2917, 0.25, 0.2917, 0.1875, 0.3333, 0.625, 0.3333, 0.6875, 0.2917, 0.6875, 0.2917, 0.625, 0.3333, 0.125, 0.3333, 0.1875, 0.2917, 0.1875, 0.2917, 0.125, 0.3333, 0.5625, 0.3333, 0.625, 0.2917, 0.625, 0.2917, 0.5625, 0.3333, 0.0625, 0.3333, 0.125, 0.2917, 0.125, 0.2917, 0.0625, 0.3333, 0.5, 0.3333, 0.5625, 0.2917, 0.5625, 0.2917, 0.5, 0.3333, 0.9375, 0.3125, 1.0, 0.2917, 0.9375, 0.3125, 0.0, 0.3333, 0.0625, 0.2917, 0.0625, 0.3333, 0.4375, 0.3333, 0.5, 0.2917, 0.5, 0.2917, 0.4375, 0.3333, 0.875, 0.3333, 0.9375, 0.2917, 0.9375, 0.2917, 0.875, 0.2917, 0.125, 0.2917, 0.1875, 0.25, 0.1875, 0.25, 0.125, 0.2917, 0.5625, 0.2917, 0.625, 0.25, 0.625, 0.25, 0.5625, 0.2917, 0.0625, 0.2917, 0.125, 0.25, 0.125, 0.25, 0.0625, 0.2917, 0.5, 0.2917, 0.5625, 0.25, 0.5625, 0.25, 0.5, 0.2917, 0.9375, 0.2708, 1.0, 0.25, 0.9375, 0.2708, 0.0, 0.2917, 0.0625, 0.25, 0.0625, 0.2917, 0.4375, 0.2917, 0.5, 0.25, 0.5, 0.25, 0.4375, 0.2917, 0.875, 0.2917, 0.9375, 0.25, 0.9375, 0.25, 0.875, 0.2917, 0.375, 0.2917, 0.4375, 0.25, 0.4375, 0.25, 0.375, 0.2917, 0.8125, 0.2917, 0.875, 0.25, 0.875, 0.25, 0.8125, 0.2917, 0.3125, 0.2917, 0.375, 0.25, 0.375, 0.25, 0.3125, 0.2917, 0.75, 0.2917, 0.8125, 0.25, 0.8125, 0.25, 0.75, 0.2917, 0.25, 0.2917, 0.3125, 0.25, 0.3125, 0.25, 0.25, 0.2917, 0.6875, 0.2917, 0.75, 0.25, 0.75, 0.25, 0.6875, 0.2917, 0.1875, 0.2917, 0.25, 0.25, 0.25, 0.25, 0.1875, 0.2917, 0.625, 0.2917, 0.6875, 0.25, 0.6875, 0.25, 0.625, 0.25, 0.3125, 0.25, 0.375, 0.2083, 0.375, 0.2083, 0.3125, 0.25, 0.75, 0.25, 0.8125, 0.2083, 0.8125, 0.2083, 0.75, 0.25, 0.25, 0.25, 0.3125, 0.2083, 0.3125, 0.2083, 0.25, 0.25, 0.6875, 0.25, 0.75, 0.2083, 0.75, 0.2083, 0.6875, 0.25, 0.1875, 0.25, 0.25, 0.2083, 0.25, 0.2083, 0.1875, 0.25, 0.625, 0.25, 0.6875, 0.2083, 0.6875, 0.2083, 0.625, 0.25, 0.125, 0.25, 0.1875, 0.2083, 0.1875, 0.2083, 0.125, 0.25, 0.5625, 0.25, 0.625, 0.2083, 0.625, 0.2083, 0.5625, 0.25, 0.0625, 0.25, 0.125, 0.2083, 0.125, 0.2083, 0.0625, 0.25, 0.5, 0.25, 0.5625, 0.2083, 0.5625, 0.2083, 0.5, 0.25, 0.9375, 0.2292, 1.0, 0.2083, 0.9375, 0.2292, 0.0, 0.25, 0.0625, 0.2083, 0.0625, 0.25, 0.4375, 0.25, 0.5, 0.2083, 0.5, 0.2083, 0.4375, 0.25, 0.875, 0.25, 0.9375, 0.2083, 0.9375, 0.2083, 0.875, 0.25, 0.375, 0.25, 0.4375, 0.2083, 0.4375, 0.2083, 0.375, 0.25, 0.8125, 0.25, 0.875, 0.2083, 0.875, 0.2083, 0.8125, 0.2083, 0.0625, 0.2083, 0.125, 0.1667, 0.125, 0.1667, 0.0625, 0.2083, 0.5, 0.2083, 0.5625, 0.1667, 0.5625, 0.1667, 0.5, 0.2083, 0.9375, 0.1875, 1.0, 0.1667, 0.9375, 0.1875, 0.0, 0.2083, 0.0625, 0.1667, 0.0625, 0.2083, 0.4375, 0.2083, 0.5, 0.1667, 0.5, 0.1667, 0.4375, 0.2083, 0.875, 0.2083, 0.9375, 0.1667, 0.9375, 0.1667, 0.875, 0.2083, 0.375, 0.2083, 0.4375, 0.1667, 0.4375, 0.1667, 0.375, 0.2083, 0.8125, 0.2083, 0.875, 0.1667, 0.875, 0.1667, 0.8125, 0.2083, 0.3125, 0.2083, 0.375, 0.1667, 0.375, 0.1667, 0.3125, 0.2083, 0.75, 0.2083, 0.8125, 0.1667, 0.8125, 0.1667, 0.75, 0.2083, 0.25, 0.2083, 0.3125, 0.1667, 0.3125, 0.1667, 0.25, 0.2083, 0.6875, 0.2083, 0.75, 0.1667, 0.75, 0.1667, 0.6875, 0.2083, 0.1875, 0.2083, 0.25, 0.1667, 0.25, 0.1667, 0.1875, 0.2083, 0.625, 0.2083, 0.6875, 0.1667, 0.6875, 0.1667, 0.625, 0.2083, 0.125, 0.2083, 0.1875, 0.1667, 0.1875, 0.1667, 0.125, 0.2083, 0.5625, 0.2083, 0.625, 0.1667, 0.625, 0.1667, 0.5625, 0.1667, 0.75, 0.1667, 0.8125, 0.125, 0.8125, 0.125, 0.75, 0.1667, 0.25, 0.1667, 0.3125, 0.125, 0.3125, 0.125, 0.25, 0.1667, 0.6875, 0.1667, 0.75, 0.125, 0.75, 0.125, 0.6875, 0.1667, 0.1875, 0.1667, 0.25, 0.125, 0.25, 0.125, 0.1875, 0.1667, 0.625, 0.1667, 0.6875, 0.125, 0.6875, 0.125, 0.625, 0.1667, 0.125, 0.1667, 0.1875, 0.125, 0.1875, 0.125, 0.125, 0.1667, 0.5625, 0.1667, 0.625, 0.125, 0.625, 0.125, 0.5625, 0.1667, 0.0625, 0.1667, 0.125, 0.125, 0.125, 0.125, 0.0625, 0.1667, 0.5, 0.1667, 0.5625, 0.125, 0.5625, 0.125, 0.5, 0.1667, 0.9375, 0.1458, 1.0, 0.125, 0.9375, 0.1458, 0.0, 0.1667, 0.0625, 0.125, 0.0625, 0.1667, 0.4375, 0.1667, 0.5, 0.125, 0.5, 0.125, 0.4375, 0.1667, 0.875, 0.1667, 0.9375, 0.125, 0.9375, 0.125, 0.875, 0.1667, 0.375, 0.1667, 0.4375, 0.125, 0.4375, 0.125, 0.375, 0.1667, 0.8125, 0.1667, 0.875, 0.125, 0.875, 0.125, 0.8125, 0.1667, 0.3125, 0.1667, 0.375, 0.125, 0.375, 0.125, 0.3125, 0.125, 0.5, 0.125, 0.5625, 0.08333, 0.5625, 0.08333, 0.5, 0.125, 0.9375, 0.1042, 1.0, 0.08333, 0.9375, 0.1042, 0.0, 0.125, 0.0625, 0.08333, 0.0625, 0.125, 0.4375, 0.125, 0.5, 0.08333, 0.5, 0.08333, 0.4375, 0.125, 0.875, 0.125, 0.9375, 0.08333, 0.9375, 0.08333, 0.875, 0.125, 0.375, 0.125, 0.4375, 0.08333, 0.4375, 0.08333, 0.375, 0.125, 0.8125, 0.125, 0.875, 0.08333, 0.875, 0.08333, 0.8125, 0.125, 0.3125, 0.125, 0.375, 0.08333, 0.375, 0.08333, 0.3125, 0.125, 0.75, 0.125, 0.8125, 0.08333, 0.8125, 0.08333, 0.75, 0.125, 0.25, 0.125, 0.3125, 0.08333, 0.3125, 0.08333, 0.25, 0.125, 0.6875, 0.125, 0.75, 0.08333, 0.75, 0.08333, 0.6875, 0.125, 0.1875, 0.125, 0.25, 0.08333, 0.25, 0.08333, 0.1875, 0.125, 0.625, 0.125, 0.6875, 0.08333, 0.6875, 0.08333, 0.625, 0.125, 0.125, 0.125, 0.1875, 0.08333, 0.1875, 0.08333, 0.125, 0.125, 0.5625, 0.125, 0.625, 0.08333, 0.625, 0.08333, 0.5625, 0.125, 0.0625, 0.125, 0.125, 0.08333, 0.125, 0.08333, 0.0625, 0.08333, 0.25, 0.08333, 0.3125, 0.04167, 0.3125, 0.04167, 0.25, 0.08333, 0.6875, 0.08333, 0.75, 0.04167, 0.75, 0.04167, 0.6875, 0.08333, 0.1875, 0.08333, 0.25, 0.04167, 0.25, 0.04167, 0.1875, 0.08333, 0.625, 0.08333, 0.6875, 0.04167, 0.6875, 0.04167, 0.625, 0.08333, 0.125, 0.08333, 0.1875, 0.04167, 0.1875, 0.04167, 0.125, 0.08333, 0.5625, 0.08333, 0.625, 0.04167, 0.625, 0.04167, 0.5625, 0.08333, 0.0625, 0.08333, 0.125, 0.04167, 0.125, 0.04167, 0.0625, 0.08333, 0.5, 0.08333, 0.5625, 0.04167, 0.5625, 0.04167, 0.5, 0.08333, 0.9375, 0.0625, 1.0, 0.04167, 0.9375, 0.0625, 0.0, 0.08333, 0.0625, 0.04167, 0.0625, 0.08333, 0.4375, 0.08333, 0.5, 0.04167, 0.5, 0.04167, 0.4375, 0.08333, 0.875, 0.08333, 0.9375, 0.04167, 0.9375, 0.04167, 0.875, 0.08333, 0.375, 0.08333, 0.4375, 0.04167, 0.4375, 0.04167, 0.375, 0.08333, 0.8125, 0.08333, 0.875, 0.04167, 0.875, 0.04167, 0.8125, 0.08333, 0.3125, 0.08333, 0.375, 0.04167, 0.375, 0.04167, 0.3125, 0.08333, 0.75, 0.08333, 0.8125, 0.04167, 0.8125, 0.04167, 0.75, 0.04167, 0.9375, 0.02083, 1.0, 8.941e-08, 0.9375, 0.02083, 0.0, 0.04167, 0.0625, 8.941e-08, 0.0625, 0.04167, 0.4375, 0.04167, 0.5, 0.0, 0.5, 2.98e-08, 0.4375, 0.04167, 0.875, 0.04167, 0.9375, 8.941e-08, 0.9375, 2.98e-08, 0.875, 0.04167, 0.375, 0.04167, 0.4375, 2.98e-08, 0.4375, 2.98e-08, 0.375, 0.04167, 0.8125, 0.04167, 0.875, 2.98e-08, 0.875, 2.98e-08, 0.8125, 0.04167, 0.3125, 0.04167, 0.375, 2.98e-08, 0.375, 0.0, 0.3125, 0.04167, 0.75, 0.04167, 0.8125, 2.98e-08, 0.8125, 2.98e-08, 0.75, 0.04167, 0.25, 0.04167, 0.3125, 0.0, 0.3125, 2.98e-08, 0.25, 0.04167, 0.6875, 0.04167, 0.75, 2.98e-08, 0.75, 0.0, 0.6875, 0.04167, 0.1875, 0.04167, 0.25, 2.98e-08, 0.25, 2.98e-08, 0.1875, 0.04167, 0.625, 0.04167, 0.6875, 0.0, 0.6875, 2.98e-08, 0.625, 0.04167, 0.125, 0.04167, 0.1875, 2.98e-08, 0.1875, 8.941e-08, 0.125, 0.04167, 0.5625, 0.04167, 0.625, 2.98e-08, 0.625, 2.98e-08, 0.5625, 0.04167, 0.0625, 0.04167, 0.125, 8.941e-08, 0.125, 8.941e-08, 0.0625, 0.04167, 0.5, 0.04167, 0.5625, 2.98e-08, 0.5625, 0.0, 0.5, 1.0, 0.6875, 1.0, 0.75, 0.9583, 0.75, 0.9583, 0.6875, 1.0, 0.1875, 1.0, 0.25, 0.9583, 0.25, 0.9583, 0.1875, 1.0, 0.625, 1.0, 0.6875, 0.9583, 0.6875, 0.9583, 0.625, 1.0, 0.125, 1.0, 0.1875, 0.9583, 0.1875, 0.9583, 0.125, 1.0, 0.5625, 1.0, 0.625, 0.9583, 0.625, 0.9583, 0.5625, 1.0, 0.0625, 1.0, 0.125, 0.9583, 0.125, 0.9583, 0.0625, 1.0, 0.5, 1.0, 0.5625, 0.9583, 0.5625, 0.9583, 0.5, 1.0, 0.9375, 0.9792, 1.0, 0.9583, 0.9375, 0.9792, 0.0, 1.0, 0.0625, 0.9583, 0.0625, 1.0, 0.4375, 1.0, 0.5, 0.9583, 0.5, 0.9583, 0.4375, 1.0, 0.875, 1.0, 0.9375, 0.9583, 0.9375, 0.9583, 0.875, 1.0, 0.375, 1.0, 0.4375, 0.9583, 0.4375, 0.9583, 0.375, 1.0, 0.8125, 1.0, 0.875, 0.9583, 0.875, 0.9583, 0.8125, 1.0, 0.3125, 1.0, 0.375, 0.9583, 0.375, 0.9583, 0.3125, 1.0, 0.75, 1.0, 0.8125, 0.9583, 0.8125, 0.9583, 0.75, 1.0, 0.25, 1.0, 0.3125, 0.9583, 0.3125, 0.9583, 0.25, 0.9583, 0.4375, 0.9583, 0.5, 0.9167, 0.5, 0.9167, 0.4375, 0.9583, 0.875, 0.9583, 0.9375, 0.9167, 0.9375, 0.9167, 0.875, 0.9583, 0.375, 0.9583, 0.4375, 0.9167, 0.4375, 0.9167, 0.375, 0.9583, 0.8125, 0.9583, 0.875, 0.9167, 0.875, 0.9167, 0.8125, 0.9583, 0.3125, 0.9583, 0.375, 0.9167, 0.375, 0.9167, 0.3125, 0.9583, 0.75, 0.9583, 0.8125, 0.9167, 0.8125, 0.9167, 0.75, 0.9583, 0.25, 0.9583, 0.3125, 0.9167, 0.3125, 0.9167, 0.25, 0.9583, 0.6875, 0.9583, 0.75, 0.9167, 0.75, 0.9167, 0.6875, 0.9583, 0.1875, 0.9583, 0.25, 0.9167, 0.25, 0.9167, 0.1875, 0.9583, 0.625, 0.9583, 0.6875, 0.9167, 0.6875, 0.9167, 0.625, 0.9583, 0.125, 0.9583, 0.1875, 0.9167, 0.1875, 0.9167, 0.125, 0.9583, 0.5625, 0.9583, 0.625, 0.9167, 0.625, 0.9167, 0.5625, 0.9583, 0.0625, 0.9583, 0.125, 0.9167, 0.125, 0.9167, 0.0625, 0.9583, 0.5, 0.9583, 0.5625, 0.9167, 0.5625, 0.9167, 0.5, 0.9583, 0.9375, 0.9375, 1.0, 0.9167, 0.9375, 0.9375, 0.0, 0.9583, 0.0625, 0.9167, 0.0625, 0.9167, 0.1875, 0.9167, 0.25, 0.875, 0.25, 0.875, 0.1875, 0.9167, 0.625, 0.9167, 0.6875, 0.875, 0.6875, 0.875, 0.625, 0.9167, 0.125, 0.9167, 0.1875, 0.875, 0.1875, 0.875, 0.125, 0.9167, 0.5625, 0.9167, 0.625, 0.875, 0.625, 0.875, 0.5625, 0.9167, 0.0625, 0.9167, 0.125, 0.875, 0.125, 0.875, 0.0625, 0.9167, 0.5, 0.9167, 0.5625, 0.875, 0.5625, 0.875, 0.5, 0.9167, 0.9375, 0.8958, 1.0, 0.875, 0.9375, 0.8958, 0.0, 0.9167, 0.0625, 0.875, 0.0625, 0.9167, 0.4375, 0.9167, 0.5, 0.875, 0.5, 0.875, 0.4375, 0.9167, 0.875, 0.9167, 0.9375, 0.875, 0.9375, 0.875, 0.875, 0.9167, 0.375, 0.9167, 0.4375, 0.875, 0.4375, 0.875, 0.375, 0.9167, 0.8125, 0.9167, 0.875, 0.875, 0.875, 0.875, 0.8125, 0.9167, 0.3125, 0.9167, 0.375, 0.875, 0.375, 0.875, 0.3125, 0.9167, 0.75, 0.9167, 0.8125, 0.875, 0.8125, 0.875, 0.75, 0.9167, 0.25, 0.9167, 0.3125, 0.875, 0.3125, 0.875, 0.25, 0.9167, 0.6875, 0.9167, 0.75, 0.875, 0.75, 0.875, 0.6875, 0.875, 0.375, 0.875, 0.4375, 0.8333, 0.4375, 0.8333, 0.375, 0.875, 0.8125, 0.875, 0.875, 0.8333, 0.875, 0.8333, 0.8125, 0.875, 0.3125, 0.875, 0.375, 0.8333, 0.375, 0.8333, 0.3125, 0.875, 0.75, 0.875, 0.8125, 0.8333, 0.8125, 0.8333, 0.75, 0.875, 0.25, 0.875, 0.3125, 0.8333, 0.3125, 0.8333, 0.25, 0.875, 0.6875, 0.875, 0.75, 0.8333, 0.75, 0.8333, 0.6875, 0.875, 0.1875, 0.875, 0.25, 0.8333, 0.25, 0.8333, 0.1875, 0.875, 0.625, 0.875, 0.6875, 0.8333, 0.6875, 0.8333, 0.625, 0.875, 0.125, 0.875, 0.1875, 0.8333, 0.1875, 0.8333, 0.125, 0.875, 0.5625, 0.875, 0.625, 0.8333, 0.625, 0.8333, 0.5625, 0.875, 0.0625, 0.875, 0.125, 0.8333, 0.125, 0.8333, 0.0625, 0.875, 0.5, 0.875, 0.5625, 0.8333, 0.5625, 0.8333, 0.5, 0.875, 0.9375, 0.8542, 1.0, 0.8333, 0.9375, 0.8542, 0.0, 0.875, 0.0625, 0.8333, 0.0625, 0.875, 0.4375, 0.875, 0.5, 0.8333, 0.5, 0.8333, 0.4375, 0.875, 0.875, 0.875, 0.9375, 0.8333, 0.9375, 0.8333, 0.875, 0.8333, 0.125, 0.8333, 0.1875, 0.7917, 0.1875, 0.7917, 0.125, 0.8333, 0.5625, 0.8333, 0.625, 0.7917, 0.625, 0.7917, 0.5625, 0.8333, 0.0625, 0.8333, 0.125, 0.7917, 0.125, 0.7917, 0.0625, 0.8333, 0.5, 0.8333, 0.5625, 0.7917, 0.5625, 0.7917, 0.5, 0.8333, 0.9375, 0.8125, 1.0, 0.7917, 0.9375, 0.8125, 0.0, 0.8333, 0.0625, 0.7917, 0.0625, 0.8333, 0.4375, 0.8333, 0.5, 0.7917, 0.5, 0.7917, 0.4375, 0.8333, 0.875, 0.8333, 0.9375, 0.7917, 0.9375, 0.7917, 0.875, 0.8333, 0.375, 0.8333, 0.4375, 0.7917, 0.4375, 0.7917, 0.375, 0.8333, 0.8125, 0.8333, 0.875, 0.7917, 0.875, 0.7917, 0.8125, 0.8333, 0.3125, 0.8333, 0.375, 0.7917, 0.375, 0.7917, 0.3125, 0.8333, 0.75, 0.8333, 0.8125, 0.7917, 0.8125, 0.7917, 0.75, 0.8333, 0.25, 0.8333, 0.3125, 0.7917, 0.3125, 0.7917, 0.25, 0.8333, 0.6875, 0.8333, 0.75, 0.7917, 0.75, 0.7917, 0.6875, 0.8333, 0.1875, 0.8333, 0.25, 0.7917, 0.25, 0.7917, 0.1875, 0.8333, 0.625, 0.8333, 0.6875, 0.7917, 0.6875, 0.7917, 0.625, 0.7917, 0.8125, 0.7917, 0.875, 0.75, 0.875, 0.75, 0.8125, 0.7917, 0.3125, 0.7917, 0.375, 0.75, 0.375, 0.75, 0.3125, 0.7917, 0.75, 0.7917, 0.8125, 0.75, 0.8125, 0.75, 0.75, 0.7917, 0.25, 0.7917, 0.3125, 0.75, 0.3125, 0.75, 0.25, 0.7917, 0.6875, 0.7917, 0.75, 0.75, 0.75, 0.75, 0.6875, 0.7917, 0.1875, 0.7917, 0.25, 0.75, 0.25, 0.75, 0.1875, 0.7917, 0.625, 0.7917, 0.6875, 0.75, 0.6875, 0.75, 0.625, 0.7917, 0.125, 0.7917, 0.1875, 0.75, 0.1875, 0.75, 0.125, 0.7917, 0.5625, 0.7917, 0.625, 0.75, 0.625, 0.75, 0.5625, 0.7917, 0.0625, 0.7917, 0.125, 0.75, 0.125, 0.75, 0.0625, 0.7917, 0.5, 0.7917, 0.5625, 0.75, 0.5625, 0.75, 0.5, 0.7917, 0.9375, 0.7708, 1.0, 0.75, 0.9375, 0.7708, 0.0, 0.7917, 0.0625, 0.75, 0.0625, 0.7917, 0.4375, 0.7917, 0.5, 0.75, 0.5, 0.75, 0.4375, 0.7917, 0.875, 0.7917, 0.9375, 0.75, 0.9375, 0.75, 0.875, 0.7917, 0.375, 0.7917, 0.4375, 0.75, 0.4375, 0.75, 0.375])
me_sphere.use_remesh_fix_poles = True
me_sphere.use_remesh_preserve_attributes = False
me_sphere.update()
me_cylinder_004 = bpy.data.meshes.new('Cylinder.004')
me_cylinder_004.from_pydata([(0.0, 1.0, -1.0), (0.0, 1.0, 1.0), (0.4067, 0.9135, -1.0), (0.4067, 0.9135, 1.0), (0.7431, 0.6691, -1.0), (0.7431, 0.6691, 1.0), (0.9511, 0.309, -1.0), (0.9511, 0.309, 1.0), (0.9945, -0.1045, -1.0), (0.9945, -0.1045, 1.0), (0.866, -0.5, -1.0), (0.866, -0.5, 1.0), (0.5878, -0.809, -1.0), (0.5878, -0.809, 1.0), (0.2079, -0.9781, -1.0), (0.2079, -0.9781, 1.0), (-0.2079, -0.9781, -1.0), (-0.2079, -0.9781, 1.0), (-0.5878, -0.809, -1.0), (-0.5878, -0.809, 1.0), (-0.866, -0.5, -1.0), (-0.866, -0.5, 1.0), (-0.9945, -0.1045, -1.0), (-0.9945, -0.1045, 1.0), (-0.9511, 0.309, -1.0), (-0.9511, 0.309, 1.0), (-0.7431, 0.6691, -1.0), (-0.7431, 0.6691, 1.0), (-0.4067, 0.9135, -1.0), (-0.4067, 0.9135, 1.0), (0.0, 1.0, -1.0), (0.4067, 0.9135, -1.0), (0.7431, 0.6691, -1.0), (0.9511, 0.309, -1.0), (0.9945, -0.1045, -1.0), (-0.5878, -0.809, -1.0), (-0.866, -0.5, -1.0), (-0.9945, -0.1045, -1.0), (-0.9511, 0.309, -1.0), (-0.7431, 0.6691, -1.0), (-0.4067, 0.9135, -1.0), (1.183, 0.922, -1.011), (-4.991, 0.922, -1.011), (1.183, 0.8356, -0.8057), (-4.991, 0.8356, -0.8057), (1.183, 0.5912, -0.636), (-4.991, 0.5912, -0.636), (1.183, 0.2311, -0.5311), (-4.991, 0.2311, -0.5311), (1.183, -0.1825, -0.5092), (-4.991, -0.1825, -0.5092), (1.183, -0.578, -0.574), (-4.991, -0.578, -0.574), (1.183, -0.887, -0.7144), (-4.991, -0.887, -0.7144), (1.183, -1.056, -0.906), (-4.991, -1.056, -0.906), (1.183, -1.056, -1.116), (-4.991, -1.056, -1.116), (1.183, -0.887, -1.308), (-4.991, -0.887, -1.308), (1.183, -0.578, -1.448), (-4.991, -0.578, -1.448), (1.183, -0.1825, -1.513), (-4.991, -0.1825, -1.513), (1.183, 0.2311, -1.491), (-4.991, 0.2311, -1.491), (1.183, 0.5912, -1.386), (-4.991, 0.5912, -1.386), (1.183, 0.8356, -1.216), (-4.991, 0.8356, -1.216), (1.183, 0.922, -1.011), (1.183, 0.8356, -0.8057), (1.183, 0.5912, -0.636), (1.183, 0.2311, -0.5311), (1.183, -0.1825, -0.5092), (1.183, -0.887, -1.308), (1.183, -0.578, -1.448), (1.183, -0.1825, -1.513), (1.183, 0.2311, -1.491), (1.183, 0.5912, -1.386), (1.183, 0.8356, -1.216)], [], [(0, 1, 3, 2), (2, 3, 5, 4), (4, 5, 7, 6), (6, 7, 9, 8), (8, 9, 11, 10), (10, 11, 13, 12), (12, 13, 15, 14), (14, 15, 17, 16), (16, 17, 19, 18), (18, 19, 21, 20), (20, 21, 23, 22), (22, 23, 25, 24), (24, 25, 27, 26), (3, 1, 29, 27, 25, 23, 21, 19, 17, 15, 13, 11, 9, 7, 5), (26, 27, 29, 28), (28, 29, 1, 0), (2, 4, 32, 31), (22, 24, 38, 37), (18, 20, 36, 35), (28, 0, 30, 40), (4, 6, 33, 32), (0, 2, 31, 30), (24, 26, 39, 38), (20, 22, 37, 36), (6, 8, 34, 33), (26, 28, 40, 39), (41, 42, 44, 43), (43, 44, 46, 45), (45, 46, 48, 47), (47, 48, 50, 49), (49, 50, 52, 51), (51, 52, 54, 53), (53, 54, 56, 55), (55, 56, 58, 57), (57, 58, 60, 59), (59, 60, 62, 61), (61, 62, 64, 63), (63, 64, 66, 65), (65, 66, 68, 67), (44, 42, 70, 68, 66, 64, 62, 60, 58, 56, 54, 52, 50, 48, 46), (67, 68, 70, 69), (69, 70, 42, 41), (43, 45, 73, 72), (63, 65, 79, 78), (59, 61, 77, 76), (69, 41, 71, 81), (45, 47, 74, 73), (41, 43, 72, 71), (65, 67, 80, 79), (61, 63, 78, 77), (47, 49, 75, 74), (67, 69, 81, 80), (49, 51, 53, 55, 57, 59, 76, 77, 78, 79, 80, 81, 71, 72, 73, 74, 75)])
_uv = me_cylinder_004.uv_layers.new(name='UVMap')
_uv.uv.foreach_set('vector', [1.0, 0.5, 1.0, 1.0, 0.9333, 1.0, 0.9333, 0.5, 0.9333, 0.5, 0.9333, 1.0, 0.8667, 1.0, 0.8667, 0.5, 0.8667, 0.5, 0.8667, 1.0, 0.8, 1.0, 0.8, 0.5, 0.8, 0.5, 0.8, 1.0, 0.7333, 1.0, 0.7333, 0.5, 0.7333, 0.5, 0.7333, 1.0, 0.6667, 1.0, 0.6667, 0.5, 0.6667, 0.5, 0.6667, 1.0, 0.6, 1.0, 0.6, 0.5, 0.6, 0.5, 0.6, 1.0, 0.5333, 1.0, 0.5333, 0.5, 0.5333, 0.5, 0.5333, 1.0, 0.4667, 1.0, 0.4667, 0.5, 0.4667, 0.5, 0.4667, 1.0, 0.4, 1.0, 0.4, 0.5, 0.4, 0.5, 0.4, 1.0, 0.3333, 1.0, 0.3333, 0.5, 0.3333, 0.5, 0.3333, 1.0, 0.2667, 1.0, 0.2667, 0.5, 0.2667, 0.5, 0.2667, 1.0, 0.2, 1.0, 0.2, 0.5, 0.2, 0.5, 0.2, 1.0, 0.1333, 1.0, 0.1333, 0.5, 0.3476, 0.4693, 0.25, 0.49, 0.1524, 0.4693, 0.07165, 0.4106, 0.02175, 0.3242, 0.01131, 0.2249, 0.04215, 0.13, 0.1089, 0.05584, 0.2001, 0.01524, 0.2999, 0.01524, 0.3911, 0.05584, 0.4578, 0.13, 0.4887, 0.2249, 0.4783, 0.3242, 0.4284, 0.4106, 0.1333, 0.5, 0.1333, 1.0, 0.06667, 1.0, 0.06667, 0.5, 0.06667, 0.5, 0.06667, 1.0, 4.47e-08, 1.0, 4.47e-08, 0.5, 0.9333, 0.5, 0.8667, 0.5, 0.8667, 0.5, 0.9333, 0.5, 0.2667, 0.5, 0.2, 0.5, 0.2, 0.5, 0.2667, 0.5, 0.4, 0.5, 0.3333, 0.5, 0.3333, 0.5, 0.4, 0.5, 0.06667, 0.5, 4.47e-08, 0.5, 4.47e-08, 0.5, 0.06667, 0.5, 0.8667, 0.5, 0.8, 0.5, 0.8, 0.5, 0.8667, 0.5, 1.0, 0.5, 0.9333, 0.5, 0.9333, 0.5, 1.0, 0.5, 0.2, 0.5, 0.1333, 0.5, 0.1333, 0.5, 0.2, 0.5, 0.3333, 0.5, 0.2667, 0.5, 0.2667, 0.5, 0.3333, 0.5, 0.8, 0.5, 0.7333, 0.5, 0.7333, 0.5, 0.8, 0.5, 0.1333, 0.5, 0.06667, 0.5, 0.06667, 0.5, 0.1333, 0.5, 1.0, 0.5, 1.0, 1.0, 0.9333, 1.0, 0.9333, 0.5, 0.9333, 0.5, 0.9333, 1.0, 0.8667, 1.0, 0.8667, 0.5, 0.8667, 0.5, 0.8667, 1.0, 0.8, 1.0, 0.8, 0.5, 0.8, 0.5, 0.8, 1.0, 0.7333, 1.0, 0.7333, 0.5, 0.7333, 0.5, 0.7333, 1.0, 0.6667, 1.0, 0.6667, 0.5, 0.6667, 0.5, 0.6667, 1.0, 0.6, 1.0, 0.6, 0.5, 0.6, 0.5, 0.6, 1.0, 0.5333, 1.0, 0.5333, 0.5, 0.5333, 0.5, 0.5333, 1.0, 0.4667, 1.0, 0.4667, 0.5, 0.4667, 0.5, 0.4667, 1.0, 0.4, 1.0, 0.4, 0.5, 0.4, 0.5, 0.4, 1.0, 0.3333, 1.0, 0.3333, 0.5, 0.3333, 0.5, 0.3333, 1.0, 0.2667, 1.0, 0.2667, 0.5, 0.2667, 0.5, 0.2667, 1.0, 0.2, 1.0, 0.2, 0.5, 0.2, 0.5, 0.2, 1.0, 0.1333, 1.0, 0.1333, 0.5, 0.3476, 0.4693, 0.25, 0.49, 0.1524, 0.4693, 0.07165, 0.4106, 0.02175, 0.3242, 0.01131, 0.2249, 0.04215, 0.13, 0.1089, 0.05584, 0.2001, 0.01524, 0.2999, 0.01524, 0.3911, 0.05584, 0.4578, 0.13, 0.4887, 0.2249, 0.4783, 0.3242, 0.4284, 0.4106, 0.1333, 0.5, 0.1333, 1.0, 0.06667, 1.0, 0.06667, 0.5, 0.06667, 0.5, 0.06667, 1.0, 4.47e-08, 1.0, 4.47e-08, 0.5, 0.9333, 0.5, 0.8667, 0.5, 0.8667, 0.5, 0.9333, 0.5, 0.2667, 0.5, 0.2, 0.5, 0.2, 0.5, 0.2667, 0.5, 0.4, 0.5, 0.3333, 0.5, 0.3333, 0.5, 0.4, 0.5, 0.06667, 0.5, 4.47e-08, 0.5, 4.47e-08, 0.5, 0.06667, 0.5, 0.8667, 0.5, 0.8, 0.5, 0.8, 0.5, 0.8667, 0.5, 1.0, 0.5, 0.9333, 0.5, 0.9333, 0.5, 1.0, 0.5, 0.2, 0.5, 0.1333, 0.5, 0.1333, 0.5, 0.2, 0.5, 0.3333, 0.5, 0.2667, 0.5, 0.2667, 0.5, 0.3333, 0.5, 0.8, 0.5, 0.7333, 0.5, 0.7333, 0.5, 0.8, 0.5, 0.1333, 0.5, 0.06667, 0.5, 0.06667, 0.5, 0.1333, 0.5, 0.7333, 0.5, 0.6667, 0.5, 0.6, 0.5, 0.5333, 0.5, 0.4667, 0.5, 0.4, 0.5, 0.4, 0.5, 0.3333, 0.5, 0.2667, 0.5, 0.2, 0.5, 0.1333, 0.5, 0.06667, 0.5, 1.0, 0.5, 0.9333, 0.5, 0.8667, 0.5, 0.8, 0.5, 0.7333, 0.5])
me_cylinder_004.use_remesh_fix_poles = True
me_cylinder_004.use_remesh_preserve_attributes = False
me_cylinder_004.update()

# ---- objects
ob_base = bpy.data.objects.new('base', me_plane)
ob_frame = bpy.data.objects.new('frame', me_cone)
ob_cutter = bpy.data.objects.new('cutter', me_cube_002)
ob_tyre = bpy.data.objects.new('tyre', me_cylinder)
ob_tyre_001 = bpy.data.objects.new('tyre.001', me_cylinder_001)
ob_tyre_003 = bpy.data.objects.new('tyre.003', me_cylinder_002)
ob_tyre_002 = bpy.data.objects.new('tyre.002', me_cylinder_003)
ob_samplecube = bpy.data.objects.new('samplecube', me_cube_003)
ob_samplecube_001 = bpy.data.objects.new('samplecube.001', me_cube_004)
ob_samplecube_002 = bpy.data.objects.new('samplecube.002', me_cube_005)
ob_camerastuff = bpy.data.objects.new('camerastuff', me_sphere)
ob_cylinder = bpy.data.objects.new('Cylinder', me_cylinder_004)

# ---- transforms, parenting, visibility, modifiers, constraints
ob_base.location = (0.0, 0.0, 0.0)
ob_base.scale = (1.539, 1.539, 1.539)
ob_frame.location = (0.0, 0.0, 1.0)
ob_frame.rotation_euler = (0.0, -0.0, 0.7854)
_m = ob_frame.modifiers.new('Boolean', 'BOOLEAN')
_m.object = ob_cutter
_m = ob_frame.modifiers.new('Wireframe', 'WIREFRAME')
_m.thickness = 0.135
ob_cutter.location = (0.0, 0.0, 2.652)
ob_tyre.location = (0.0, 0.0, 0.0)
ob_tyre.rotation_euler = (-0.0, 1.571, 0.0)
ob_tyre_001.location = (0.0, 0.0, 0.0)
ob_tyre_001.rotation_euler = (-0.0, 1.571, 0.0)
ob_tyre_003.location = (0.0, 0.0, 0.0)
ob_tyre_003.rotation_euler = (-0.0, 1.571, 0.0)
ob_tyre_002.location = (0.0, 0.0, 0.0)
ob_tyre_002.rotation_euler = (-0.0, 1.571, 0.0)
ob_samplecube.location = (12.52, 0.0, 0.0)
ob_samplecube_001.location = (9.0, 0.0, -0.3903)
ob_samplecube_001.scale = (0.6, 0.6, 0.6)
ob_samplecube_002.location = (16.89, 0.0, 0.9311)
ob_samplecube_002.scale = (1.92, 1.92, 1.92)
ob_camerastuff.location = (0.0, 0.0, 1.905)
ob_camerastuff.scale = (0.3161, 0.3161, 0.3161)
ob_cylinder.location = (0.8613, -0.8536, -0.6075)
ob_cylinder.rotation_euler = (0.7854, 1.571, 0.0)
ob_cylinder.scale = (0.1119, 0.1119, 0.2217)

# ---- collection membership
col_collection.objects.link(ob_base)
col_collection.objects.link(ob_frame)
col_collection.objects.link(ob_cutter)
col_collection.objects.link(ob_tyre)
col_collection.objects.link(ob_tyre_001)
col_collection.objects.link(ob_tyre_003)
col_collection.objects.link(ob_tyre_002)
col_collection.objects.link(ob_samplecube)
col_collection.objects.link(ob_samplecube_001)
col_collection.objects.link(ob_samplecube_002)
col_collection.objects.link(ob_camerastuff)
col_collection.objects.link(ob_cylinder)

# ---- scene / render settings (as saved in the file)
scene.frame_start = 1; scene.frame_end = 250; scene.frame_set(1)
scene.render.engine = 'BLENDER_EEVEE_NEXT'
scene.cycles.sampling_pattern = 'TABULATED_SOBOL'
scene.cycles.use_light_tree = False
scene.view_settings.view_transform = 'Filmic'
bpy.context.view_layer.update()

# ---- added for rendering (the .blend has no active camera and no usable light): camera, sun
cam_auto = bpy.data.cameras.new('AutoCamera')
cam_auto.lens = 50.0
cam_auto.sensor_width = 36.0
cam_auto.clip_end = 1000.0
ob_auto_camera = bpy.data.objects.new('AutoCamera', cam_auto)
scene.collection.objects.link(ob_auto_camera)
ob_auto_camera.location = (29.2593, -25.5981, 18.3275)
ob_auto_camera.rotation_euler = (1.09748, -7.21219e-08, 0.694738)
scene.camera = ob_auto_camera
light_auto_sun = bpy.data.lights.new('AutoSun', 'SUN')
light_auto_sun.energy = 3.0
light_auto_sun.angle = 0.0523599
ob_auto_sun = bpy.data.objects.new('AutoSun', light_auto_sun)
scene.collection.objects.link(ob_auto_sun)
ob_auto_sun.rotation_euler = (0.872665, 0.174533, 0.523599)
bpy.context.view_layer.update()
